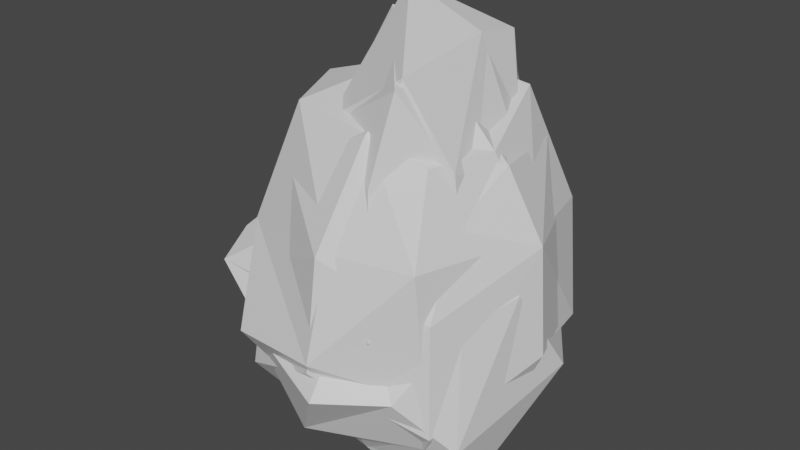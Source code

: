 # Source: Bushes.blend  (saved by Blender 2.83.20; exported with 4.5.12 LTS)
import bpy
from mathutils import Matrix  # noqa: F401  (used for matrix-valued properties, if any)

bpy.ops.wm.read_factory_settings(use_empty=True)
scene = bpy.context.scene
scene.name = 'Scene'

# ---- collections
col_bushes = bpy.data.collections.new('Bushes'); scene.collection.children.link(col_bushes)
col_foliage = bpy.data.collections.new('Foliage'); scene.collection.children.link(col_foliage)

# ---- materials (node trees are filled in below, after node groups)
mat_material = bpy.data.materials.new('Material')
mat_material.alpha_threshold = 0.0
mat_material.use_transparent_shadow = False
mat_material.line_color = (0.0, 0.0, 0.0, 1.0)

# ---- material node trees
mat_material.use_nodes = True; mat_material.node_tree.nodes.clear()
_N = mat_material.node_tree.nodes; _L = mat_material.node_tree.links
n0 = _N.new('ShaderNodeOutputMaterial'); n0.name = 'Material Output'; n0.location = (300, 300)
n1 = _N.new('ShaderNodeBsdfPrincipled'); n1.name = 'Principled BSDF'; n1.location = (10, 300)
n1.distribution = 'GGX'
n1.subsurface_method = 'BURLEY'
n1.inputs[2].default_value = 0.4
n1.inputs[3].default_value = 1.45
n1.inputs[27].default_value = (0.0, 0.0, 0.0, 1.0)
n1.inputs[28].default_value = 1.0
_L.new(n1.outputs[0], n0.inputs[0])
n0.is_active_output = True

# ---- world
world_world = bpy.data.worlds.new('World'); scene.world = world_world
world_world.use_nodes = True; world_world.node_tree.nodes.clear()
_N = world_world.node_tree.nodes; _L = world_world.node_tree.links
n0 = _N.new('ShaderNodeOutputWorld'); n0.name = 'World Output'; n0.location = (300, 300)
n1 = _N.new('ShaderNodeBackground'); n1.name = 'Background'; n1.location = (10, 300)
n1.inputs[0].default_value = (0.05088, 0.05088, 0.05088, 1.0)
_L.new(n1.outputs[0], n0.inputs[0])
n0.is_active_output = True
world_world.color = (0.05088, 0.05088, 0.05088)
world_world.use_sun_shadow = False
world_world.sun_shadow_jitter_overblur = 0.0

# ---- meshes
me_bush_00 = bpy.data.meshes.new('Bush_00')
me_bush_00.from_pydata([(-0.5017, 0.2253, 0.4897), (-0.2227, 0.5043, 0.3589), (0.4658, -0.2536, 0.3765), (0.1784, -0.503, 0.2839), (-0.5017, -0.224, 0.1533), (-0.2227, -0.503, 0.1533), (0.2266, 0.5043, 0.5961), (0.5056, 0.2253, 0.2651), (0.1852, 0.4151, 1.312), (0.1852, 0.1852, 1.35), (0.4151, 0.1852, 0.7666), (0.1435, 0.3217, -0.212), (0.3217, 0.1435, -0.3207), (0.3906, -0.2449, 0.9379), (0.1852, -0.3092, 1.29), (0.1058, -0.4151, 0.7977), (0.3217, -0.1435, -0.212), (0.1435, -0.3217, -0.212), (-0.1852, 0.4151, 0.9213), (-0.4151, 0.1852, 1.137), (-0.1852, 0.1852, 1.499), (-0.3217, 0.1435, -0.212), (-0.1435, 0.3217, -0.3207), (-0.4151, -0.1852, 0.5824), (-0.1852, -0.4151, 0.5824), (-0.1852, -0.3092, 1.045), (-0.1435, -0.3217, -0.212), (-0.3217, -0.1435, -0.3207)], [], [(12, 17, 27), (23, 0, 4), (1, 11, 22), (3, 24, 5), (20, 14, 9), (10, 2, 7), (8, 9, 10), (13, 14, 15), (18, 19, 20), (23, 24, 25), (7, 11, 6), (24, 4, 5), (3, 16, 2), (1, 21, 0), (25, 15, 14), (9, 13, 10), (25, 19, 23), (20, 8, 18), (18, 6, 1), (18, 0, 19), (15, 2, 13), (26, 4, 27), (10, 6, 8), (7, 16, 12), (17, 5, 26), (4, 21, 27), (27, 21, 22), (22, 11, 12), (12, 16, 17), (17, 26, 27), (27, 22, 12), (23, 19, 0), (1, 6, 11), (3, 15, 24), (20, 25, 14), (10, 13, 2), (7, 12, 11), (24, 23, 4), (3, 17, 16), (1, 22, 21), (25, 24, 15), (9, 14, 13), (25, 20, 19), (20, 9, 8), (18, 8, 6), (18, 1, 0), (15, 3, 2), (26, 5, 4), (10, 7, 6), (7, 2, 16), (17, 3, 5), (4, 0, 21)])
_uv = me_bush_00.uv_layers.new(name='UVMap')
_uv.uv.foreach_set('vector', [0.375, 0.5692, 0.3058, 0.75, 0.125, 0.6808, 0.4853, 0.06924, 0.4808, 0.1808, 0.4302, 0.06924, 0.4808, 0.3192, 0.375, 0.4308, 0.375, 0.3192, 0.4451, 0.8312, 0.4853, 0.9308, 0.4302, 0.9308, 0.8058, 0.5692, 0.6942, 0.7181, 0.6942, 0.5692, 0.5867, 0.5692, 0.4572, 0.6959, 0.4808, 0.5692, 0.5867, 0.4308, 0.625, 0.4308, 0.5867, 0.5, 0.5393, 0.711, 0.6043, 0.7181, 0.5406, 0.8058, 0.5867, 0.3192, 0.5867, 0.25, 0.625, 0.3192, 0.5191, 0.008192, 0.5191, -0.06105, 0.5679, -0.001081, 0.4808, 0.5692, 0.375, 0.4308, 0.4808, 0.4308, 0.4853, 0.9308, 0.4302, 1.0, 0.4302, 0.9308, 0.4451, 0.8312, 0.375, 0.6808, 0.4572, 0.6959, 0.4808, 0.3192, 0.375, 0.1808, 0.4808, 0.1808, 0.8058, 0.7676, 0.73, 0.8208, 0.6942, 0.7181, 0.6942, 0.5692, 0.5393, 0.711, 0.5867, 0.5692, 0.8058, 0.7676, 0.875, 0.5692, 0.9666, 0.6808, 0.8058, 0.5692, 0.6942, 0.5, 0.8058, 0.5, 0.5867, 0.3192, 0.4808, 0.4308, 0.4808, 0.3192, 0.5867, 0.3192, 0.4808, 0.1808, 0.5867, 0.1808, 0.5152, 0.8432, 0.4572, 0.6959, 0.5393, 0.711, 0.375, 0.9308, 0.4302, 1.0, 0.375, 1.0, 0.5867, 0.5692, 0.4808, 0.4308, 0.5867, 0.4308, 0.4808, 0.5692, 0.375, 0.6808, 0.375, 0.5692, 0.375, 0.8192, 0.4302, 0.9308, 0.375, 0.9308, 0.4302, 0.06924, 0.375, 0.1808, 0.375, 0.06924, 0.125, 0.6808, 0.125, 0.5692, 0.1942, 0.5, 0.1942, 0.5, 0.3058, 0.5, 0.375, 0.5692, 0.375, 0.5692, 0.375, 0.6808, 0.3058, 0.75, 0.3058, 0.75, 0.1942, 0.75, 0.125, 0.6808, 0.125, 0.6808, 0.1942, 0.5, 0.375, 0.5692, 0.4853, 0.06924, 0.5867, 0.1808, 0.4808, 0.1808, 0.4808, 0.3192, 0.4808, 0.4308, 0.375, 0.4308, 0.4451, 0.8312, 0.5152, 0.8432, 0.4853, 0.9308, 0.8058, 0.5692, 0.8058, 0.7676, 0.6942, 0.7181, 0.5867, 0.5692, 0.5393, 0.711, 0.4572, 0.6959, 0.4808, 0.5692, 0.375, 0.5692, 0.375, 0.4308, 0.4853, 0.9308, 0.4853, 1.0, 0.4302, 1.0, 0.4451, 0.8312, 0.375, 0.8192, 0.375, 0.6808, 0.4808, 0.3192, 0.375, 0.3192, 0.375, 0.1808, 0.8058, 0.7676, 0.8058, 0.8416, 0.73, 0.8208, 0.6942, 0.5692, 0.6942, 0.7181, 0.5393, 0.711, 0.8058, 0.7676, 0.8058, 0.5692, 0.875, 0.5692, 0.8058, 0.5692, 0.6942, 0.5692, 0.6942, 0.5, 0.5867, 0.3192, 0.5867, 0.4308, 0.4808, 0.4308, 0.5867, 0.3192, 0.4808, 0.3192, 0.4808, 0.1808, 0.5152, 0.8432, 0.4451, 0.8312, 0.4572, 0.6959, 0.375, 0.9308, 0.4302, 0.9308, 0.4302, 1.0, 0.5867, 0.5692, 0.4808, 0.5692, 0.4808, 0.4308, 0.4808, 0.5692, 0.4572, 0.6959, 0.375, 0.6808, 0.375, 0.8192, 0.4451, 0.8312, 0.4302, 0.9308, 0.4302, 0.06924, 0.4808, 0.1808, 0.375, 0.1808])
me_bush_00.materials.append(mat_material)
me_bush_00.use_remesh_preserve_volume = False
me_bush_00.use_remesh_preserve_attributes = False
me_bush_00.use_mirror_vertex_groups = False
me_bush_00.update()
me_bush_01 = bpy.data.meshes.new('Bush_01')
me_bush_01.from_pydata([(-0.06869, 0.777, 0.1123), (0.04187, 0.2916, 1.172), (0.5693, 0.4144, 0.0829), (0.2862, 0.4004, 1.094), (0.6156, 0.06453, 0.06424), (0.4196, -0.02835, 0.969), (0.433, -0.4716, 0.03724), (0.3263, -0.328, 0.9683), (0.02852, -0.7186, 0.1603), (0.07503, -0.3808, 1.059), (-0.4496, -0.6316, 0.08986), (-0.3284, -0.3384, 1.091), (-0.6908, 0.002916, 0.1009), (-0.4625, -0.01187, 1.104), (-0.5094, 0.5469, 0.08052), (-0.3287, 0.2836, 1.036), (0.004747, 0.5002, 0.9704), (0.4578, 0.5225, 0.5834), (0.5939, 0.03274, 0.6236), (0.4079, -0.5026, 0.6131), (0.03868, -0.5927, 0.6164), (-0.5343, -0.4186, 0.5277), (-0.654, 0.02333, 0.6352), (-0.425, 0.4578, 0.568), (0.1501, -0.00487, 1.226), (-0.1306, 0.06953, 1.2), (-0.05254, 0.3574, -0.5062), (0.2138, 0.2982, -0.5223), (0.3687, -0.03207, -0.5326), (0.2894, -0.3488, -0.5474), (0.01029, -0.3419, -0.4798), (-0.3412, -0.2224, -0.5185), (-0.2654, -0.0001454, -0.5124), (-0.1972, 0.2045, -0.5236)], [], [(16, 3, 17), (3, 18, 17), (18, 7, 19), (19, 9, 20), (20, 11, 21), (11, 22, 21), (5, 24, 9), (22, 15, 23), (15, 16, 23), (2, 26, 0), (23, 0, 14), (12, 23, 14), (21, 12, 10), (8, 21, 10), (19, 8, 6), (18, 6, 4), (2, 18, 4), (2, 0, 17), (16, 1, 3), (3, 5, 18), (18, 5, 7), (19, 7, 9), (20, 9, 11), (11, 13, 22), (5, 3, 1), (1, 15, 13), (13, 25, 1), (9, 25, 11), (9, 7, 5), (22, 13, 15), (15, 1, 16), (14, 26, 33), (10, 30, 8), (4, 27, 2), (12, 33, 32), (6, 30, 29), (23, 16, 0), (12, 22, 23), (21, 22, 12), (8, 20, 21), (19, 20, 8), (18, 19, 6), (2, 17, 18), (16, 17, 0), (25, 24, 1), (25, 13, 11), (24, 5, 1), (26, 28, 32), (33, 26, 32), (26, 27, 28), (28, 29, 32), (29, 30, 32), (30, 31, 32), (6, 28, 4), (12, 31, 10), (2, 27, 26), (9, 24, 25), (14, 0, 26), (10, 31, 30), (4, 28, 27), (12, 14, 33), (6, 8, 30), (6, 29, 28), (12, 32, 31)])
_uv = me_bush_01.uv_layers.new(name='UVMap')
_uv.uv.foreach_set('vector', [1.0, 0.75, 0.875, 1.0, 0.875, 0.75, 0.875, 1.0, 0.75, 0.75, 0.875, 0.75, 0.75, 0.75, 0.625, 1.0, 0.625, 0.75, 0.625, 0.75, 0.5261, 1.016, 0.5, 0.75, 0.5, 0.75, 0.375, 1.0, 0.375, 0.75, 0.375, 1.0, 0.25, 0.75, 0.375, 0.75, 0.49, 0.25, 0.3316, 0.2671, 0.2934, 0.0534, 0.25, 0.75, 0.125, 1.0, 0.125, 0.75, 0.125, 1.0, 0.0, 0.75, 0.125, 0.75, 0.875, 0.5, 0.0, 0.5, 0.0, 0.5, 0.125, 0.75, 0.0, 0.5, 0.125, 0.5, 0.25, 0.5, 0.125, 0.75, 0.125, 0.5, 0.375, 0.75, 0.25, 0.5, 0.375, 0.5, 0.5, 0.5, 0.375, 0.75, 0.375, 0.5, 0.625, 0.75, 0.5, 0.5, 0.625, 0.5, 0.75, 0.75, 0.625, 0.5, 0.75, 0.5, 0.875, 0.5, 0.75, 0.75, 0.75, 0.5, 0.875, 0.5, 0.0, 0.5, 0.875, 0.75, 1.0, 0.75, 0.9445, 1.015, 0.875, 1.0, 0.875, 1.0, 0.75, 1.0, 0.75, 0.75, 0.75, 0.75, 0.75, 1.0, 0.625, 1.0, 0.625, 0.75, 0.625, 1.0, 0.5261, 1.016, 0.5, 0.75, 0.5261, 1.016, 0.375, 1.0, 0.375, 1.0, 0.25, 1.0, 0.25, 0.75, 0.49, 0.25, 0.4197, 0.4197, 0.3307, 0.4206, 0.3307, 0.4206, 0.08029, 0.4197, 0.01, 0.25, 0.01, 0.25, 0.1763, 0.3122, 0.3307, 0.4206, 0.2934, 0.0534, 0.1763, 0.3122, 0.08029, 0.08029, 0.2934, 0.0534, 0.4197, 0.08029, 0.49, 0.25, 0.25, 0.75, 0.25, 1.0, 0.125, 1.0, 0.125, 1.0, -0.03391, 0.9408, 0.0, 0.75, 0.125, 0.5, 0.0, 0.5, 0.125, 0.5, 0.375, 0.5, 0.5, 0.5, 0.5, 0.5, 0.75, 0.5, 0.875, 0.5, 0.875, 0.5, 0.25, 0.5, 0.125, 0.5, 0.25, 0.5, 0.625, 0.5, 0.5, 0.5, 0.625, 0.5, 0.125, 0.75, 0.0, 0.75, 0.0, 0.5, 0.25, 0.5, 0.25, 0.75, 0.125, 0.75, 0.375, 0.75, 0.25, 0.75, 0.25, 0.5, 0.5, 0.5, 0.5, 0.75, 0.375, 0.75, 0.625, 0.75, 0.5, 0.75, 0.5, 0.5, 0.75, 0.75, 0.625, 0.75, 0.625, 0.5, 0.875, 0.5, 0.875, 0.75, 0.75, 0.75, 1.0, 0.75, 0.875, 0.75, 0.0, 0.5, 0.1763, 0.3122, 0.3316, 0.2671, 0.3307, 0.4206, 0.1763, 0.3122, 0.01, 0.25, 0.08029, 0.08029, 0.3316, 0.2671, 0.49, 0.25, 0.3307, 0.4206, 0.75, 0.49, 0.99, 0.25, 0.51, 0.25, 0.5803, 0.4197, 0.75, 0.49, 0.51, 0.25, 0.75, 0.49, 0.9197, 0.4197, 0.99, 0.25, 0.99, 0.25, 0.9197, 0.08029, 0.51, 0.25, 0.9197, 0.08029, 0.75, 0.01, 0.51, 0.25, 0.75, 0.01, 0.5803, 0.08029, 0.51, 0.25, 0.625, 0.5, 0.75, 0.5, 0.75, 0.5, 0.25, 0.5, 0.375, 0.5, 0.375, 0.5, 0.875, 0.5, 0.875, 0.5, 0.0, 0.5, 0.2934, 0.0534, 0.3316, 0.2671, 0.1763, 0.3122, 0.125, 0.5, 0.0, 0.5, 0.0, 0.5, 0.375, 0.5, 0.375, 0.5, 0.5, 0.5, 0.75, 0.5, 0.75, 0.5, 0.875, 0.5, 0.25, 0.5, 0.125, 0.5, 0.125, 0.5, 0.625, 0.5, 0.5, 0.5, 0.5, 0.5, 0.625, 0.5, 0.625, 0.5, 0.75, 0.5, 0.25, 0.5, 0.25, 0.5, 0.375, 0.5])
me_bush_01.materials.append(mat_material)
me_bush_01.use_remesh_fix_poles = True
me_bush_01.use_remesh_preserve_attributes = False
me_bush_01.use_mirror_vertex_groups = False
me_bush_01.update()
me_bush_02 = bpy.data.meshes.new('Bush_02')
me_bush_02.from_pydata([(0.01338, 0.2767, -0.3406), (-0.04146, 0.1653, 0.5755), (0.2407, 0.1368, -0.37), (0.1397, 0.2467, 0.4697), (0.2118, 0.04358, -0.3886), (0.2125, -0.02835, 0.5901), (0.1473, -0.1772, -0.4156), (0.1768, -0.2181, 0.5076), (0.01671, -0.2858, -0.2926), (0.03867, -0.2117, 0.6243), (-0.1644, -0.2868, -0.363), (-0.2013, -0.1757, 0.4624), (-0.2689, 0.001371, -0.3519), (-0.2598, -0.00173, 0.5162), (-0.2054, 0.2276, -0.3724), (-0.1756, 0.1441, 0.3839), (-0.02455, 0.3245, -0.07481), (0.2282, 0.1456, 0.0694), (0.2905, 0.01037, 0.2485), (0.2155, -0.1667, 0.225), (0.009181, -0.3462, 0.1272), (-0.2332, -0.149, 0.1743), (-0.2699, 0.02114, 0.2122), (-0.1637, 0.1567, 0.02099), (0.007278, -0.005141, 0.747)], [], [(16, 3, 17), (3, 18, 17), (5, 19, 18), (7, 20, 19), (20, 11, 21), (21, 13, 22), (3, 1, 5), (22, 15, 23), (23, 1, 16), (2, 6, 10), (14, 16, 0), (12, 23, 14), (10, 22, 12), (8, 21, 10), (19, 8, 6), (18, 6, 4), (17, 4, 2), (16, 2, 0), (5, 1, 24), (9, 13, 11), (9, 7, 5), (13, 1, 15), (9, 24, 13), (24, 9, 5), (13, 24, 1), (16, 1, 3), (3, 5, 18), (5, 7, 19), (7, 9, 20), (20, 9, 11), (21, 11, 13), (22, 13, 15), (23, 15, 1), (14, 0, 2), (2, 4, 6), (6, 8, 10), (10, 12, 14), (14, 2, 10), (14, 23, 16), (12, 22, 23), (10, 21, 22), (8, 20, 21), (19, 20, 8), (18, 19, 6), (17, 18, 4), (16, 17, 2)])
_uv = me_bush_02.uv_layers.new(name='UVMap')
_uv.uv.foreach_set('vector', [1.007, 0.7793, 0.875, 0.9279, 0.875, 0.75, 0.875, 0.9279, 0.75, 0.75, 0.875, 0.75, 0.75, 0.9406, 0.6564, 0.75, 0.75, 0.75, 0.6106, 0.912, 0.5, 0.75, 0.6564, 0.75, 0.5, 0.75, 0.375, 0.9052, 0.375, 0.75, 0.375, 0.75, 0.2471, 0.9289, 0.2407, 0.7686, 0.4357, 0.4132, 0.1807, 0.4508, 0.49, 0.25, 0.2407, 0.7686, 0.125, 0.9113, 0.125, 0.75, 0.125, 0.75, 0.03975, 0.9718, 0.005329, 0.7797, 0.9197, 0.4197, 0.9197, 0.08029, 0.5803, 0.08029, 0.125, 0.5, 0.005329, 0.7797, 0.0, 0.5, 0.25, 0.5, 0.125, 0.75, 0.125, 0.5, 0.375, 0.5, 0.2407, 0.7686, 0.25, 0.5, 0.5, 0.5, 0.375, 0.75, 0.375, 0.5, 0.6564, 0.75, 0.5, 0.5, 0.625, 0.5, 0.75, 0.75, 0.625, 0.5, 0.75, 0.5, 0.875, 0.75, 0.75, 0.5, 0.875, 0.5, 1.007, 0.7793, 0.875, 0.5, 1.0, 0.5, 0.49, 0.25, 0.1807, 0.4508, 0.25, 0.2265, 0.2856, 0.04564, -0.00268, 0.2593, 0.06993, 0.1659, 0.2856, 0.04564, 0.4038, 0.1194, 0.49, 0.25, -0.00268, 0.2593, 0.1807, 0.4508, 0.03219, 0.3666, 0.2856, 0.04564, 0.25, 0.2265, -0.00268, 0.2593, 0.25, 0.2265, 0.2856, 0.04564, 0.49, 0.25, -0.00268, 0.2593, 0.25, 0.2265, 0.1807, 0.4508, 1.007, 0.7793, 1.049, 0.9683, 0.875, 0.9279, 0.875, 0.9279, 0.75, 0.9406, 0.75, 0.75, 0.75, 0.9406, 0.6106, 0.912, 0.6564, 0.75, 0.6106, 0.912, 0.5183, 0.9861, 0.5, 0.75, 0.5, 0.75, 0.5183, 0.9861, 0.375, 0.9052, 0.375, 0.75, 0.375, 0.9052, 0.2471, 0.9289, 0.2407, 0.7686, 0.2471, 0.9289, 0.125, 0.9113, 0.125, 0.75, 0.125, 0.9113, 0.03975, 0.9718, 0.5803, 0.4197, 0.75, 0.49, 0.9197, 0.4197, 0.9197, 0.4197, 0.99, 0.25, 0.9197, 0.08029, 0.9197, 0.08029, 0.75, 0.01, 0.5803, 0.08029, 0.5803, 0.08029, 0.51, 0.25, 0.5803, 0.4197, 0.5803, 0.4197, 0.9197, 0.4197, 0.5803, 0.08029, 0.125, 0.5, 0.125, 0.75, 0.005329, 0.7797, 0.25, 0.5, 0.2407, 0.7686, 0.125, 0.75, 0.375, 0.5, 0.375, 0.75, 0.2407, 0.7686, 0.5, 0.5, 0.5, 0.75, 0.375, 0.75, 0.6564, 0.75, 0.5, 0.75, 0.5, 0.5, 0.75, 0.75, 0.6564, 0.75, 0.625, 0.5, 0.875, 0.75, 0.75, 0.75, 0.75, 0.5, 1.007, 0.7793, 0.875, 0.75, 0.875, 0.5])
me_bush_02.materials.append(mat_material)
me_bush_02.use_remesh_fix_poles = True
me_bush_02.use_remesh_preserve_attributes = False
me_bush_02.use_mirror_vertex_groups = False
me_bush_02.update()
me_bush_03 = bpy.data.meshes.new('Bush_03')
me_bush_03.from_pydata([(0.1513, -0.111, -0.05307), (0.4763, -0.4222, 0.117), (0.05934, -0.5342, 0.08977), (-0.1855, -0.3441, 0.3746), (0.5655, -0.1931, 0.35), (0.1464, -0.1205, 0.5304), (0.06802, -0.3376, -0.01714), (0.3378, -0.2638, -0.01484), (0.244, -0.4448, 0.06436), (0.5212, -0.159, 0.02981), (0.332, -0.03209, -0.04977), (-0.04972, -0.1215, -0.00755), (-0.2271, -0.2644, 0.09786), (-0.006997, 0.004309, -0.004459), (0.1711, 0.1327, 0.001394), (0.5799, 0.01219, 0.2122), (0.1966, -0.6216, 0.2525), (0.391, -0.4848, 0.2516), (-0.1666, -0.4981, 0.2808), (0.3956, 0.2378, 0.2405), (0.475, -0.328, 0.3419), (0.449, 0.09362, 0.3883), (0.1054, -0.3821, 0.4686), (0.3687, -0.1486, 0.4734), (-0.0468, -0.2545, 0.4948), (0.4075, 0.1865, 0.161), (0.211, 0.5964, 0.3334), (0.2904, 0.2705, 0.5377), (-0.2295, 0.3054, 0.6606), (-0.1686, 0.07992, 0.657), (-0.2564, 0.5464, 0.4172), (0.3717, 0.3603, 0.2361), (0.2866, 0.3735, 0.3951), (0.2294, 0.4899, 0.1756), (0.3469, 0.3151, 0.1028), (-0.06285, 0.6003, 0.2902), (-0.08456, 0.5084, 0.1559), (0.07399, 0.435, 0.631), (0.02148, 0.5579, 0.4615), (0.0151, -0.01126, 0.5333), (0.04531, 0.116, 0.6788), (-0.3624, 0.3065, 0.6539), (-0.4286, 0.3928, 0.4827), (-0.3941, 0.1455, 0.6366), (-0.3519, 0.0448, -0.1405), (-0.4283, -0.3913, 0.03709), (-0.8026, 0.1013, 0.04987), (-0.5451, 0.4268, 0.02393), (-0.2362, -0.2933, 0.3136), (-0.7425, -0.2956, 0.3728), (-0.6553, 0.2131, 0.4875), (-0.3593, 0.03041, 0.6364), (-0.4348, -0.1651, -0.09413), (-0.1828, -0.1043, -0.09062), (-0.2818, -0.2448, 0.01183), (-0.01852, -0.0282, -0.04077), (-0.1917, 0.08148, -0.1438), (-0.7141, -0.1577, 0.05401), (-0.4829, 0.06081, -0.1032), (-0.6137, 0.2747, 0.05026), (-0.3461, 0.3873, -0.05108), (-0.2879, -0.4722, 0.2649), (-0.8527, -0.1667, 0.1943), (-0.739, -0.4472, 0.2614), (-0.6236, 0.3471, 0.2793), (-0.7959, 0.07783, 0.1815), (-0.3586, 0.3736, 0.2655), (-0.4681, -0.3478, 0.4507), (-0.8238, -0.06138, 0.3637), (-0.3739, -0.1881, 0.56), (-0.1539, -0.01077, 0.5515), (-0.5573, -0.1161, 0.5771), (-0.468, 0.2317, 0.6537), (-0.1977, 0.3644, 0.159), (-0.4062, 0.2448, 0.6202), (-0.1845, 0.3057, 0.1031), (-0.2187, 0.2671, 0.05073), (0.02523, 0.2081, 0.04601), (-0.09865, 0.2302, 0.04498), (-0.08997, 0.1485, -0.03577), (0.3945, 0.1621, 0.3583), (0.232, 0.01809, 0.5016), (0.2451, 0.2523, 0.06549), (0.4018, 0.1483, 0.1769), (-0.0724, -0.03485, 0.4867), (-0.1516, -0.166, 0.4317), (-0.1229, -0.2704, 0.05314), (-0.2158, -0.3888, 0.265)], [], [(0, 7, 6), (1, 7, 9), (0, 6, 11), (0, 13, 10), (1, 9, 4), (2, 8, 16), (1, 4, 17), (2, 16, 18), (83, 19, 15), (17, 20, 22), (3, 22, 24), (4, 21, 23), (21, 80, 81), (24, 22, 5), (22, 23, 5), (22, 20, 23), (20, 4, 23), (15, 21, 4), (15, 19, 21), (18, 22, 3), (18, 16, 22), (16, 17, 22), (17, 4, 20), (12, 2, 18), (16, 8, 17), (8, 1, 17), (4, 9, 15), (9, 83, 15), (10, 14, 83), (10, 13, 14), (13, 77, 14), (13, 78, 77), (6, 2, 12), (9, 10, 83), (9, 7, 10), (7, 0, 10), (6, 8, 2), (6, 7, 8), (7, 1, 8), (26, 31, 33), (25, 83, 34), (26, 33, 35), (27, 32, 37), (26, 35, 38), (27, 37, 40), (28, 30, 41), (29, 28, 43), (43, 28, 41), (41, 30, 42), (36, 66, 30), (40, 28, 29), (40, 37, 28), (38, 30, 28), (38, 35, 30), (76, 75, 78), (39, 40, 29), (39, 81, 40), (37, 38, 28), (37, 32, 38), (32, 26, 38), (35, 36, 30), (35, 33, 36), (33, 75, 36), (34, 82, 75), (34, 83, 82), (33, 34, 75), (33, 31, 34), (31, 25, 34), (31, 26, 32), (44, 53, 52), (44, 52, 58), (44, 58, 56), (45, 54, 61), (46, 57, 62), (47, 59, 64), (45, 61, 63), (46, 62, 65), (47, 64, 66), (48, 85, 69), (49, 67, 71), (50, 68, 72), (70, 43, 51), (42, 50, 72), (72, 71, 51), (72, 68, 71), (68, 49, 71), (71, 69, 51), (71, 67, 69), (67, 48, 69), (69, 70, 51), (66, 64, 42), (64, 50, 42), (65, 68, 50), (65, 62, 68), (62, 49, 68), (63, 67, 49), (63, 61, 67), (61, 48, 67), (60, 47, 66), (64, 65, 50), (64, 59, 65), (59, 46, 65), (62, 63, 49), (62, 57, 63), (57, 45, 63), (87, 48, 61), (54, 86, 12), (55, 79, 13), (56, 58, 60), (58, 47, 60), (58, 59, 47), (58, 46, 59), (58, 57, 46), (58, 52, 57), (52, 45, 57), (55, 53, 56), (53, 44, 56), (52, 54, 45), (52, 53, 54), (86, 54, 53), (73, 75, 60), (74, 42, 72), (81, 27, 40), (11, 53, 55), (81, 80, 27), (87, 12, 18), (24, 5, 39), (80, 32, 27), (81, 39, 5), (11, 13, 0), (14, 82, 83), (5, 23, 81), (23, 21, 81), (21, 19, 80), (14, 77, 82), (13, 79, 78), (6, 12, 86), (86, 11, 6), (19, 25, 31), (70, 85, 84), (75, 82, 77), (77, 78, 75), (30, 66, 42), (43, 41, 74), (74, 41, 42), (36, 75, 73), (73, 66, 36), (39, 29, 70), (12, 61, 54), (3, 85, 48), (56, 60, 76), (79, 55, 56), (56, 76, 79), (66, 73, 60), (75, 76, 60), (43, 70, 29), (43, 74, 72), (51, 43, 72), (70, 84, 39), (84, 24, 39), (87, 3, 48), (13, 11, 55), (79, 76, 78), (80, 31, 32), (11, 86, 53), (19, 83, 25), (31, 80, 19), (70, 69, 85), (12, 87, 61), (3, 24, 85), (84, 85, 24), (87, 18, 3)])
_uv = me_bush_03.uv_layers.new(name='UVMap')
_uv.uv.foreach_set('vector', [0.8182, 0.0, 0.7727, 0.07873, 0.8636, 0.07873, 0.7273, 0.1575, 0.6818, 0.07873, 0.6364, 0.1575, 0.09091, 0.0, 0.04545, 0.07873, 0.1364, 0.07879, 0.4545, 0.0, 0.4091, 0.07873, 0.5, 0.07873, 0.7273, 0.1575, 0.6364, 0.1575, 0.6409, 0.307, 0.9091, 0.1575, 0.8182, 0.1575, 0.8636, 0.2362, 0.7273, 0.1575, 0.6409, 0.307, 0.774, 0.2383, 0.9091, 0.1575, 0.8636, 0.2362, 0.9545, 0.2362, 0.5216, 0.1858, 0.4988, 0.2363, 0.5909, 0.2362, 0.774, 0.2383, 0.7273, 0.3149, 0.7727, 0.3937, 1.0, 0.3149, 0.8859, 0.3552, 0.9545, 0.3937, 0.6409, 0.307, 0.5455, 0.3149, 0.5909, 0.3937, 0.5455, 0.3149, 0.5136, 0.3013, 0.5234, 0.4081, 0.9545, 0.3937, 0.8859, 0.3552, 0.9091, 0.4724, 0.7727, 0.3937, 0.6818, 0.3937, 0.7273, 0.4724, 0.7727, 0.3937, 0.7273, 0.3149, 0.6818, 0.3937, 0.7273, 0.3149, 0.6409, 0.307, 0.6818, 0.3937, 0.5909, 0.2362, 0.5455, 0.3149, 0.6409, 0.307, 0.5909, 0.2362, 0.4988, 0.2363, 0.5455, 0.3149, 0.9545, 0.2362, 0.8859, 0.3552, 1.0, 0.3149, 0.9545, 0.2362, 0.8636, 0.2362, 0.8859, 0.3552, 0.8636, 0.2362, 0.774, 0.2383, 0.8859, 0.3552, 0.774, 0.2383, 0.6409, 0.307, 0.7273, 0.3149, 0.1122, 0.1621, 0.0, 0.1575, 0.04545, 0.2362, 0.8636, 0.2362, 0.8182, 0.1575, 0.774, 0.2383, 0.8182, 0.1575, 0.7273, 0.1575, 0.774, 0.2383, 0.6409, 0.307, 0.6364, 0.1575, 0.5909, 0.2362, 0.6364, 0.1575, 0.5216, 0.1858, 0.5909, 0.2362, 0.5, 0.07873, 0.4512, 0.1209, 0.5216, 0.1858, 0.5, 0.07873, 0.4091, 0.07873, 0.4512, 0.1209, 0.4091, 0.07873, 0.3823, 0.135, 0.4512, 0.1209, 0.2862, 0.083, 0.315, 0.1621, 0.3823, 0.135, 0.04545, 0.07873, 0.0, 0.1575, 0.1122, 0.1621, 0.6364, 0.1575, 0.5909, 0.07873, 0.5216, 0.1858, 0.6364, 0.1575, 0.6818, 0.07873, 0.5909, 0.07873, 0.6818, 0.07873, 0.6364, 0.0, 0.5909, 0.07873, 0.8636, 0.07873, 0.8182, 0.1575, 0.9091, 0.1575, 0.8636, 0.07873, 0.7727, 0.07873, 0.8182, 0.1575, 0.7727, 0.07873, 0.7273, 0.1575, 0.8182, 0.1575, 0.7273, 0.1575, 0.6818, 0.07873, 0.6364, 0.1575, 0.4545, 0.0, 0.4414, 0.02193, 0.5, 0.07873, 0.7273, 0.1575, 0.6364, 0.1575, 0.6818, 0.2362, 0.9091, 0.1575, 0.8182, 0.1575, 0.8636, 0.2362, 0.7273, 0.1575, 0.6818, 0.2362, 0.7727, 0.2362, 0.9091, 0.1575, 0.8636, 0.2362, 0.9545, 0.2362, 0.8971, 0.3149, 0.6556, 0.3149, 0.7727, 0.3937, 1.0, 0.3149, 0.8971, 0.3149, 0.9536, 0.3952, 0.9536, 0.3952, 0.8971, 0.3149, 0.8636, 0.3937, 0.7727, 0.3937, 0.6556, 0.3149, 0.6859, 0.4007, 0.5909, 0.2362, 0.5428, 0.3168, 0.6556, 0.3149, 0.9545, 0.2362, 0.8971, 0.3149, 1.0, 0.3149, 0.9545, 0.2362, 0.8636, 0.2362, 0.8971, 0.3149, 0.7727, 0.2362, 0.6556, 0.3149, 0.8971, 0.3149, 0.7727, 0.2362, 0.6818, 0.2362, 0.6556, 0.3149, 0.487, 0.2489, 0.4946, 0.2455, 0.4575, 0.2269, 0.1391, 0.2367, 0.04545, 0.2362, 0.09091, 0.3149, 0.1391, 0.2367, 0.07719, 0.1691, 0.04545, 0.2362, 0.8636, 0.2362, 0.7727, 0.2362, 0.8971, 0.3149, 0.8636, 0.2362, 0.8182, 0.1575, 0.7727, 0.2362, 0.8182, 0.1575, 0.7273, 0.1575, 0.7727, 0.2362, 0.6818, 0.2362, 0.5909, 0.2362, 0.6556, 0.3149, 0.6818, 0.2362, 0.6364, 0.1575, 0.5909, 0.2362, 0.6364, 0.1575, 0.4946, 0.2455, 0.5909, 0.2362, 0.5, 0.07873, 0.485, 0.1177, 0.4946, 0.2455, 0.5, 0.07873, 0.4414, 0.02193, 0.485, 0.1177, 0.6364, 0.1575, 0.5909, 0.07873, 0.4946, 0.2455, 0.6364, 0.1575, 0.6818, 0.07873, 0.5909, 0.07873, 0.6818, 0.07873, 0.6364, 0.0, 0.5909, 0.07873, 0.7727, 0.07873, 0.7273, 0.1575, 0.8182, 0.1575, 0.8182, 0.0, 0.7727, 0.07873, 0.8636, 0.07873, 0.09091, 0.0, 0.04545, 0.07873, 0.1364, 0.07873, 0.4545, 0.0, 0.4091, 0.07873, 0.5, 0.07873, 0.9091, 0.1575, 0.8182, 0.1575, 0.8636, 0.2362, 0.1818, 0.1575, 0.09091, 0.1575, 0.1364, 0.2362, 0.3636, 0.1575, 0.2727, 0.1575, 0.3182, 0.2362, 0.9091, 0.1575, 0.8636, 0.2362, 0.9545, 0.2362, 0.1818, 0.1575, 0.1364, 0.2362, 0.2273, 0.2362, 0.3636, 0.1575, 0.3182, 0.2362, 0.4274, 0.2489, 0.7919, 0.298, 0.7432, 0.3388, 0.7727, 0.3937, 1.0, 0.3149, 0.9091, 0.3149, 0.9545, 0.3937, 0.2727, 0.3149, 0.1818, 0.3149, 0.2273, 0.3937, 0.5918, 0.3898, 0.5285, 0.443, 0.5455, 0.4724, 0.3763, 0.3204, 0.2727, 0.3149, 0.3182, 0.3937, 0.2273, 0.3937, 0.1364, 0.3937, 0.1818, 0.4724, 0.2273, 0.3937, 0.1818, 0.3149, 0.1364, 0.3937, 0.1818, 0.3149, 0.09091, 0.3149, 0.1364, 0.3937, 0.9545, 0.3937, 0.8636, 0.3937, 0.9091, 0.4724, 0.9545, 0.3937, 0.9091, 0.3149, 0.8636, 0.3937, 0.9091, 0.3149, 0.7919, 0.298, 0.8636, 0.3937, 0.7727, 0.3937, 0.6818, 0.3937, 0.7273, 0.4724, 0.4274, 0.2489, 0.3182, 0.2362, 0.3763, 0.3204, 0.3182, 0.2362, 0.2727, 0.3149, 0.3763, 0.3204, 0.2273, 0.2362, 0.1818, 0.3149, 0.2727, 0.3149, 0.2273, 0.2362, 0.1364, 0.2362, 0.1818, 0.3149, 0.1364, 0.2362, 0.09091, 0.3149, 0.1818, 0.3149, 0.9545, 0.2362, 0.9091, 0.3149, 1.0, 0.3149, 0.9545, 0.2362, 0.8636, 0.2362, 0.9091, 0.3149, 0.8636, 0.2362, 0.7919, 0.298, 0.9091, 0.3149, 0.4545, 0.1575, 0.3636, 0.1575, 0.4274, 0.2489, 0.3182, 0.2362, 0.2273, 0.2362, 0.2727, 0.3149, 0.3182, 0.2362, 0.2727, 0.1575, 0.2273, 0.2362, 0.2727, 0.1575, 0.1818, 0.1575, 0.2273, 0.2362, 0.1364, 0.2362, 0.04545, 0.2362, 0.09091, 0.3149, 0.1364, 0.2362, 0.09091, 0.1575, 0.04545, 0.2362, 0.09091, 0.1575, 0.0, 0.1575, 0.04545, 0.2362, 0.8196, 0.2362, 0.7919, 0.298, 0.8636, 0.2362, 0.8182, 0.1575, 0.7574, 0.1527, 0.7991, 0.1863, 0.6364, 0.1575, 0.574, 0.1301, 0.6295, 0.17, 0.5, 0.07873, 0.4091, 0.07873, 0.4545, 0.1575, 0.4091, 0.07873, 0.3636, 0.1575, 0.4545, 0.1575, 0.2598, 0.07873, 0.2727, 0.1575, 0.3636, 0.1575, 0.2598, 0.07873, 0.1818, 0.1575, 0.2727, 0.1575, 0.1364, 0.07873, 0.09091, 0.1575, 0.1818, 0.1575, 0.1364, 0.07873, 0.04545, 0.07873, 0.09091, 0.1575, 0.04545, 0.07873, 0.0, 0.1575, 0.09091, 0.1575, 0.6364, 0.1575, 0.6818, 0.07873, 0.5909, 0.07873, 0.6818, 0.07873, 0.6364, 0.0, 0.5909, 0.07873, 0.8636, 0.07873, 0.8182, 0.1575, 0.9091, 0.1575, 0.8636, 0.07873, 0.7727, 0.07873, 0.8182, 0.1575, 0.7574, 0.1527, 0.8182, 0.1575, 0.7727, 0.07873, 0.4861, 0.2119, 0.5133, 0.171, 0.4545, 0.1575, 0.3557, 0.3881, 0.3763, 0.3204, 0.3182, 0.3937, 0.07719, 0.1691, 0.0, 0.1575, 0.04545, 0.2362, 0.6713, 0.1473, 0.6818, 0.07873, 0.6364, 0.1575, 0.07719, 0.1691, 0.04069, 0.08996, 0.0, 0.1575, 0.08632, 0.2365, 0.1122, 0.1621, 0.04545, 0.2362, 0.1364, 0.3937, 0.1818, 0.4724, 0.2073, 0.4097, 0.8643, 0.08468, 0.8182, 0.1575, 0.9091, 0.1575, 0.3891, 0.4282, 0.3356, 0.4238, 0.3636, 0.4724, 0.2335, 0.07715, 0.2862, 0.083, 0.2727, 0.0, 0.4512, 0.1209, 0.4644, 0.1718, 0.5216, 0.1858, 0.5455, 0.4724, 0.5909, 0.3937, 0.5234, 0.4081, 0.5909, 0.3937, 0.5455, 0.3149, 0.5234, 0.4081, 0.5455, 0.3149, 0.4988, 0.2363, 0.5136, 0.3013, 0.4512, 0.1209, 0.3823, 0.135, 0.4644, 0.1718, 0.2862, 0.083, 0.2792, 0.1523, 0.315, 0.1621, 0.04545, 0.07873, 0.1122, 0.1621, 0.1013, 0.1247, 0.1013, 0.1247, 0.1364, 0.07879, 0.04545, 0.07873, 0.8157, 0.05143, 0.8182, 0.0, 0.7727, 0.07873, 0.6818, 0.3937, 0.7432, 0.3388, 0.6581, 0.3546, 0.4946, 0.2455, 0.485, 0.1177, 0.4912, 0.181, 0.4912, 0.181, 0.4575, 0.2269, 0.4946, 0.2455, 0.6556, 0.3149, 0.5428, 0.3168, 0.5869, 0.3938, 0.9536, 0.3952, 0.8636, 0.3937, 0.898, 0.4112, 0.7548, 0.4247, 0.7727, 0.3937, 0.6859, 0.4007, 0.5909, 0.2362, 0.4946, 0.2455, 0.5289, 0.2591, 0.5289, 0.2591, 0.5428, 0.3168, 0.5909, 0.2362, 0.1391, 0.2367, 0.09091, 0.3149, 0.1574, 0.2808, 0.7991, 0.1863, 0.8636, 0.2362, 0.8182, 0.1575, 0.09091, 0.3149, 0.1673, 0.3498, 0.1219, 0.2895, 0.5, 0.07873, 0.4545, 0.1575, 0.5049, 0.1551, 0.574, 0.1301, 0.6364, 0.1575, 0.5909, 0.07873, 0.5909, 0.07873, 0.5339, 0.109, 0.574, 0.1301, 0.4274, 0.2489, 0.4861, 0.2119, 0.4545, 0.1575, 0.5133, 0.171, 0.5049, 0.1551, 0.4545, 0.1575, 0.1373, 0.3938, 0.1574, 0.2808, 0.09091, 0.3149, 0.353, 0.4274, 0.3557, 0.3881, 0.3182, 0.3937, 0.3636, 0.4724, 0.353, 0.4274, 0.3182, 0.3937, 0.1574, 0.2808, 0.1761, 0.2583, 0.1391, 0.2367, 0.2009, 0.3717, 0.1364, 0.3937, 0.2073, 0.4097, 0.08632, 0.2365, 0.09091, 0.3149, 0.1219, 0.2895, 0.6295, 0.17, 0.6713, 0.1473, 0.6364, 0.1575, 0.2792, 0.1523, 0.3053, 0.1698, 0.315, 0.1621, 0.8643, 0.08468, 0.7727, 0.07873, 0.8182, 0.1575, 0.6713, 0.1473, 0.7128, 0.1324, 0.6818, 0.07873, 0.8157, 0.05143, 0.8297, 0.01998, 0.8182, 0.0, 0.7727, 0.07873, 0.8643, 0.08468, 0.8157, 0.05143, 0.6818, 0.3937, 0.7727, 0.3937, 0.7432, 0.3388, 0.7991, 0.1863, 0.8196, 0.2362, 0.8636, 0.2362, 0.09091, 0.3149, 0.1364, 0.3937, 0.1673, 0.3498, 0.2009, 0.3717, 0.1673, 0.3498, 0.1364, 0.3937, 0.08632, 0.2365, 0.04545, 0.2362, 0.09091, 0.3149])
me_bush_03.materials.append(mat_material)
me_bush_03.use_remesh_fix_poles = True
me_bush_03.use_remesh_preserve_attributes = False
me_bush_03.use_mirror_vertex_groups = False
me_bush_03.update()
me_bush_04 = bpy.data.meshes.new('Bush_04')
me_bush_04.from_pydata([(-0.6596, 0.0656, -0.2162), (0.6654, 0.1975, -0.0281), (0.6093, -0.08935, 0.4156), (-0.1621, 0.3253, 0.4819), (-0.111, -0.3357, -0.4272), (-0.1003, -0.6185, -0.2642), (0.5384, -0.104, -0.3874), (0.2914, 0.1453, -0.4684), (-0.5104, -0.3173, -0.2424), (-0.1401, 0.02702, -0.4852), (-0.2632, 0.6129, -0.2599), (0.108, 0.5695, -0.337), (0.5507, -0.4014, -0.2128), (0.07025, -0.7529, 0.01623), (0.3546, -0.5801, 0.03812), (-0.6384, -0.2089, 0.006303), (-0.4976, -0.5388, 0.07927), (-0.4065, 0.5398, 0.02835), (-0.01108, 0.6187, 0.273), (0.5027, -0.3236, 0.3352), (-0.5405, 0.2161, 0.2855), (0.4093, 0.5437, 0.1051), (0.01977, -0.3463, 0.4858), (-0.3198, -0.2234, 0.4248)], [], [(9, 6, 4), (0, 8, 15), (1, 11, 21), (5, 13, 16), (10, 17, 18), (14, 19, 22), (16, 22, 23), (2, 21, 3), (21, 18, 3), (18, 20, 3), (3, 20, 23), (20, 16, 23), (23, 22, 3), (22, 2, 3), (22, 19, 2), (1, 21, 2), (17, 20, 18), (0, 15, 20), (15, 16, 20), (16, 13, 22), (13, 14, 22), (14, 12, 19), (12, 2, 19), (21, 11, 18), (11, 10, 18), (17, 0, 20), (17, 10, 0), (15, 8, 16), (8, 5, 16), (13, 5, 14), (5, 12, 14), (12, 1, 2), (12, 6, 1), (7, 11, 1), (7, 9, 11), (9, 10, 11), (9, 0, 10), (9, 8, 0), (9, 4, 8), (4, 5, 8), (6, 7, 1), (6, 9, 7), (4, 6, 5), (6, 12, 5)])
_uv = me_bush_04.uv_layers.new(name='UVMap')
_uv.uv.foreach_set('vector', [0.8182, 0.0, 0.7727, 0.07873, 0.8636, 0.07873, 0.1841, 0.1615, 0.09091, 0.1575, 0.1364, 0.2362, 0.5915, 0.2372, 0.4545, 0.1575, 0.5106, 0.2545, 0.8985, 0.1575, 0.8636, 0.2362, 0.9625, 0.2499, 0.3588, 0.1575, 0.3182, 0.2362, 0.4083, 0.3092, 0.7798, 0.2485, 0.7273, 0.3149, 0.7727, 0.3937, 0.9625, 0.2499, 0.8718, 0.3795, 0.9545, 0.3937, 0.6329, 0.3209, 0.5106, 0.2545, 0.536, 0.456, 0.5106, 0.2545, 0.4083, 0.3092, 0.536, 0.456, 0.4083, 0.3092, 0.24, 0.3149, 0.3372, 0.3939, 0.2271, 0.394, 0.24, 0.3149, 0.1364, 0.3937, 0.24, 0.3149, 0.05336, 0.2499, 0.1364, 0.3937, 0.9545, 0.3937, 0.8718, 0.3795, 0.9091, 0.4724, 0.7727, 0.3937, 0.6398, 0.3209, 0.7273, 0.4724, 0.7727, 0.3937, 0.7273, 0.3149, 0.6398, 0.3209, 0.5915, 0.2372, 0.5106, 0.2545, 0.6398, 0.3209, 0.3182, 0.2362, 0.24, 0.3149, 0.4083, 0.3092, 0.1841, 0.1615, 0.1364, 0.2362, 0.24, 0.3149, 0.1364, 0.2362, 0.05336, 0.2499, 0.24, 0.3149, 0.9625, 0.2499, 0.8636, 0.2362, 0.8718, 0.3795, 0.8636, 0.2362, 0.7798, 0.2485, 0.8718, 0.3795, 0.7798, 0.2485, 0.7221, 0.1663, 0.7273, 0.3149, 0.7221, 0.1663, 0.6398, 0.3209, 0.7273, 0.3149, 0.5106, 0.2545, 0.4545, 0.1575, 0.4083, 0.3092, 0.4545, 0.1575, 0.3588, 0.1575, 0.4083, 0.3092, 0.3182, 0.2362, 0.1841, 0.1615, 0.24, 0.3149, 0.3182, 0.2362, 0.3588, 0.1575, 0.1841, 0.1615, 0.1364, 0.2362, 0.09091, 0.1575, 0.05336, 0.2499, 0.09091, 0.1575, 0.0, 0.1575, 0.05336, 0.2499, 0.8636, 0.2362, 0.8985, 0.1575, 0.7798, 0.2485, 0.8985, 0.1575, 0.7221, 0.1663, 0.7798, 0.2485, 0.7221, 0.1663, 0.5915, 0.2372, 0.6398, 0.3209, 0.7221, 0.1663, 0.6466, 0.1397, 0.5915, 0.2372, 0.5, 0.07873, 0.4545, 0.1575, 0.5915, 0.2372, 0.5, 0.07873, 0.4467, 0.01361, 0.4545, 0.1575, 0.4467, 0.01361, 0.3588, 0.1575, 0.4545, 0.1575, 0.263, 0.04409, 0.1841, 0.1615, 0.3588, 0.1575, 0.1122, 0.03686, 0.09091, 0.1575, 0.1841, 0.1615, 0.1122, 0.03686, 0.04545, 0.07873, 0.09091, 0.1575, 0.04545, 0.07873, 0.0, 0.1575, 0.09091, 0.1575, 0.6466, 0.1397, 0.5909, 0.07873, 0.5915, 0.2372, 0.6466, 0.1397, 0.6364, 0.0, 0.5909, 0.07873, 0.8636, 0.07873, 0.7727, 0.07873, 0.8985, 0.1575, 0.7727, 0.07873, 0.7221, 0.1663, 0.8985, 0.1575])
me_bush_04.materials.append(mat_material)
me_bush_04.use_remesh_fix_poles = True
me_bush_04.use_remesh_preserve_attributes = False
me_bush_04.use_mirror_vertex_groups = False
me_bush_04.update()
me_bush_09 = bpy.data.meshes.new('Bush_09')
me_bush_09.from_pydata([(-0.6596, 0.0656, -0.2162), (0.6654, 0.1975, -0.0281), (0.4032, 0.2279, 0.2921), (0.1132, 0.1773, 0.4098), (-0.111, -0.3357, -0.4272), (0.2102, -0.3804, -0.1058), (0.5384, -0.104, -0.3874), (0.2914, 0.1453, -0.4684), (-0.3588, -0.3306, -0.2137), (-0.1401, 0.02702, -0.4852), (-0.2632, 0.6129, -0.2599), (0.108, 0.5695, -0.337), (0.5853, -0.221, -0.01512), (-0.1307, -0.462, 0.2086), (0.3597, -0.4354, 0.1048), (-0.6384, -0.2089, 0.006303), (-0.336, -0.2973, 0.2484), (-0.4065, 0.5398, 0.02835), (-0.01108, 0.6187, 0.273), (0.3888, -0.1627, 0.2763), (-0.5405, 0.2161, 0.2855), (0.4093, 0.5437, 0.1051), (0.1157, -0.1878, 0.4285), (-0.28, -0.08481, 0.4202)], [], [(9, 6, 4), (0, 8, 15), (1, 11, 21), (5, 13, 16), (10, 17, 18), (14, 19, 22), (16, 22, 23), (2, 21, 3), (21, 18, 3), (18, 20, 3), (3, 20, 23), (20, 16, 23), (23, 22, 3), (22, 2, 3), (22, 19, 2), (1, 21, 2), (17, 20, 18), (0, 15, 20), (15, 16, 20), (16, 13, 22), (13, 14, 22), (14, 12, 19), (12, 2, 19), (21, 11, 18), (11, 10, 18), (17, 0, 20), (17, 10, 0), (15, 8, 16), (8, 5, 16), (13, 5, 14), (5, 12, 14), (12, 1, 2), (12, 6, 1), (7, 11, 1), (7, 9, 11), (9, 10, 11), (9, 0, 10), (9, 8, 0), (9, 4, 8), (4, 5, 8), (6, 7, 1), (6, 9, 7), (4, 6, 5), (6, 12, 5)])
_uv = me_bush_09.uv_layers.new(name='UVMap')
_uv.uv.foreach_set('vector', [0.8182, 0.0, 0.7727, 0.07873, 0.8636, 0.07873, 0.1841, 0.1615, 0.06302, 0.1535, 0.1364, 0.2362, 0.5915, 0.2372, 0.4545, 0.1575, 0.5106, 0.2545, 0.7988, 0.1714, 0.8999, 0.2704, 0.939, 0.2658, 0.3588, 0.1575, 0.3182, 0.2362, 0.4083, 0.3092, 0.7682, 0.262, 0.7072, 0.3345, 0.7306, 0.4041, 0.939, 0.2658, 0.8563, 0.4151, 0.9431, 0.4135, 0.5688, 0.3171, 0.5106, 0.2545, 0.5706, 0.4078, 0.5106, 0.2545, 0.4083, 0.3092, 0.5706, 0.4078, 0.4083, 0.3092, 0.24, 0.3149, 0.3754, 0.4851, 0.1801, 0.457, 0.24, 0.3149, 0.1593, 0.3937, 0.24, 0.3149, 0.07321, 0.1707, 0.1593, 0.3937, 0.9431, 0.4135, 0.8563, 0.4151, 0.8501, 0.4634, 0.7306, 0.4041, 0.6035, 0.3198, 0.6961, 0.4183, 0.7306, 0.4041, 0.7072, 0.3345, 0.6035, 0.3198, 0.5915, 0.2372, 0.5106, 0.2545, 0.6035, 0.3198, 0.3182, 0.2362, 0.24, 0.3149, 0.4083, 0.3092, 0.1841, 0.1615, 0.1364, 0.2362, 0.24, 0.3149, 0.1364, 0.2362, 0.07321, 0.1707, 0.24, 0.3149, 0.939, 0.2658, 0.8999, 0.2704, 0.8563, 0.4151, 0.8999, 0.2704, 0.7682, 0.262, 0.8563, 0.4151, 0.7682, 0.262, 0.6828, 0.1877, 0.7072, 0.3345, 0.6828, 0.1877, 0.6035, 0.3198, 0.7072, 0.3345, 0.5106, 0.2545, 0.4545, 0.1575, 0.4083, 0.3092, 0.4545, 0.1575, 0.3588, 0.1575, 0.4083, 0.3092, 0.3182, 0.2362, 0.1841, 0.1615, 0.24, 0.3149, 0.3182, 0.2362, 0.3588, 0.1575, 0.1841, 0.1615, 0.1364, 0.2362, 0.06302, 0.1535, 0.07321, 0.1707, 0.06302, 0.1535, -0.04163, 0.1389, 0.07321, 0.1707, 0.8999, 0.2704, 0.7988, 0.1714, 0.7682, 0.262, 0.7988, 0.1714, 0.6828, 0.1877, 0.7682, 0.262, 0.6828, 0.1877, 0.5915, 0.2372, 0.6035, 0.3198, 0.6828, 0.1877, 0.6466, 0.1397, 0.5915, 0.2372, 0.5, 0.07873, 0.4545, 0.1575, 0.5915, 0.2372, 0.5, 0.07873, 0.4467, 0.01361, 0.4545, 0.1575, 0.4467, 0.01361, 0.3588, 0.1575, 0.4545, 0.1575, 0.263, 0.04409, 0.1841, 0.1615, 0.3588, 0.1575, 0.1122, 0.03686, 0.06302, 0.1535, 0.1841, 0.1615, 0.1122, 0.03686, 0.04545, 0.07873, 0.06302, 0.1535, 0.04545, 0.07873, -0.04163, 0.1389, 0.06302, 0.1535, 0.6466, 0.1397, 0.5909, 0.07873, 0.5915, 0.2372, 0.6466, 0.1397, 0.6364, 0.0, 0.5909, 0.07873, 0.8636, 0.07873, 0.7727, 0.07873, 0.7988, 0.1714, 0.7727, 0.07873, 0.6828, 0.1877, 0.7988, 0.1714])
me_bush_09.materials.append(mat_material)
me_bush_09.use_remesh_fix_poles = True
me_bush_09.use_remesh_preserve_attributes = False
me_bush_09.use_mirror_vertex_groups = False
me_bush_09.update()
me_bush_05 = bpy.data.meshes.new('Bush_05')
me_bush_05.from_pydata([(-0.5212, 0.2119, 0.476), (-0.1934, 0.5525, 0.3297), (0.4494, -0.1996, 0.3662), (0.2503, -0.5972, 0.2968), (-0.4207, -0.2874, 0.2095), (-0.1428, -0.4618, 0.06757), (0.2874, 0.487, 0.6916), (0.5191, 0.2142, 0.2635), (0.1609, 0.4417, 1.229), (0.2172, 0.1881, 1.27), (0.4438, 0.1693, 0.8021), (0.1331, 0.3258, -0.1949), (0.3239, 0.1415, -0.3178), (0.3729, -0.2276, 0.9364), (0.1913, -0.3612, 1.257), (0.1447, -0.4631, 0.8759), (0.3148, -0.05048, -0.1485), (0.0866, -0.2949, -0.2316), (-0.1511, 0.4896, 0.8362), (-0.3504, 0.2563, 1.122), (-0.2313, 0.1306, 1.398), (-0.3447, 0.1052, -0.2056), (-0.1296, 0.3045, -0.3677), (-0.452, -0.1745, 0.6332), (-0.1395, -0.4282, 0.4305), (-0.1771, -0.298, 1.026), (-0.1476, -0.3208, -0.2213), (-0.2319, -0.1004, -0.3974)], [], [(12, 17, 27), (23, 0, 4), (1, 11, 22), (3, 24, 5), (20, 14, 9), (10, 2, 7), (8, 9, 10), (13, 14, 15), (18, 19, 20), (23, 24, 25), (7, 11, 6), (24, 4, 5), (3, 16, 2), (1, 21, 0), (25, 15, 14), (9, 13, 10), (25, 19, 23), (20, 8, 18), (18, 6, 1), (18, 0, 19), (15, 2, 13), (26, 4, 27), (10, 6, 8), (7, 16, 12), (17, 5, 26), (4, 21, 27), (27, 21, 22), (22, 11, 12), (12, 16, 17), (17, 26, 27), (27, 22, 12), (23, 19, 0), (1, 6, 11), (3, 15, 24), (20, 25, 14), (10, 13, 2), (7, 12, 11), (24, 23, 4), (3, 17, 16), (1, 22, 21), (25, 24, 15), (9, 14, 13), (25, 20, 19), (20, 9, 8), (18, 8, 6), (18, 1, 0), (15, 3, 2), (26, 5, 4), (10, 7, 6), (7, 2, 16), (17, 3, 5), (4, 0, 21)])
_uv = me_bush_05.uv_layers.new(name='UVMap')
_uv.uv.foreach_set('vector', [0.375, 0.5692, 0.3058, 0.75, 0.125, 0.6808, 0.4853, 0.06924, 0.4808, 0.1808, 0.4302, 0.06924, 0.4808, 0.3192, 0.375, 0.4308, 0.375, 0.3192, 0.4451, 0.8312, 0.4721, 0.8979, 0.4302, 0.9308, 0.8058, 0.5692, 0.6998, 0.734, 0.6772, 0.5692, 0.5867, 0.5692, 0.4572, 0.6959, 0.4808, 0.5692, 0.5867, 0.4308, 0.6189, 0.4417, 0.5867, 0.5, 0.5393, 0.711, 0.5945, 0.7317, 0.5406, 0.8058, 0.5867, 0.3192, 0.5867, 0.25, 0.625, 0.3192, 0.5191, 0.008192, 0.5183, -0.1309, 0.5679, -0.001081, 0.4808, 0.5692, 0.375, 0.4308, 0.4808, 0.4308, 0.4721, 0.8979, 0.4302, 1.0, 0.4302, 0.9308, 0.4451, 0.8312, 0.375, 0.6808, 0.4572, 0.6959, 0.4808, 0.3192, 0.375, 0.1808, 0.4808, 0.1808, 0.8058, 0.7676, 0.73, 0.8208, 0.6998, 0.734, 0.6772, 0.5692, 0.5393, 0.711, 0.5867, 0.5692, 0.8058, 0.7676, 0.875, 0.5692, 0.9666, 0.6808, 0.8058, 0.5692, 0.6942, 0.5, 0.8058, 0.5, 0.5867, 0.3192, 0.4808, 0.4308, 0.4808, 0.3192, 0.5867, 0.3192, 0.4808, 0.1808, 0.5867, 0.1808, 0.5152, 0.8432, 0.4572, 0.6959, 0.5393, 0.711, 0.375, 0.9308, 0.4302, 1.0, 0.375, 1.0, 0.5867, 0.5692, 0.4808, 0.4308, 0.5867, 0.4308, 0.4808, 0.5692, 0.375, 0.6808, 0.375, 0.5692, 0.375, 0.8192, 0.4302, 0.9308, 0.375, 0.9308, 0.4302, 0.06924, 0.375, 0.1808, 0.375, 0.06924, 0.125, 0.6808, 0.125, 0.5692, 0.1942, 0.5, 0.1942, 0.5, 0.3058, 0.5, 0.375, 0.5692, 0.375, 0.5692, 0.375, 0.6808, 0.3058, 0.75, 0.3058, 0.75, 0.1942, 0.75, 0.125, 0.6808, 0.125, 0.6808, 0.1942, 0.5, 0.375, 0.5692, 0.4853, 0.06924, 0.5867, 0.1808, 0.4808, 0.1808, 0.4808, 0.3192, 0.4808, 0.4308, 0.375, 0.4308, 0.4451, 0.8312, 0.5152, 0.8432, 0.4721, 0.8979, 0.8058, 0.5692, 0.8058, 0.7676, 0.6998, 0.734, 0.5867, 0.5692, 0.5393, 0.711, 0.4572, 0.6959, 0.4808, 0.5692, 0.375, 0.5692, 0.375, 0.4308, 0.4721, 0.8979, 0.4853, 1.0, 0.4302, 1.0, 0.4451, 0.8312, 0.375, 0.8192, 0.375, 0.6808, 0.4808, 0.3192, 0.375, 0.3192, 0.375, 0.1808, 0.8058, 0.7676, 0.7631, 0.8719, 0.73, 0.8208, 0.6772, 0.5692, 0.6998, 0.734, 0.5393, 0.711, 0.8058, 0.7676, 0.8058, 0.5692, 0.875, 0.5692, 0.8058, 0.5692, 0.6772, 0.5692, 0.6942, 0.5, 0.5867, 0.3192, 0.5867, 0.4308, 0.4808, 0.4308, 0.5867, 0.3192, 0.4808, 0.3192, 0.4808, 0.1808, 0.5152, 0.8432, 0.4451, 0.8312, 0.4572, 0.6959, 0.375, 0.9308, 0.4302, 0.9308, 0.4302, 1.0, 0.5867, 0.5692, 0.4808, 0.5692, 0.4808, 0.4308, 0.4808, 0.5692, 0.4572, 0.6959, 0.375, 0.6808, 0.375, 0.8192, 0.4451, 0.8312, 0.4302, 0.9308, 0.4302, 0.06924, 0.4808, 0.1808, 0.375, 0.1808])
me_bush_05.materials.append(mat_material)
me_bush_05.use_remesh_preserve_volume = False
me_bush_05.use_remesh_preserve_attributes = False
me_bush_05.use_mirror_vertex_groups = False
me_bush_05.update()
me_bush_06 = bpy.data.meshes.new('Bush_06')
me_bush_06.from_pydata([(-0.08086, 0.7686, 0.1037), (0.01444, 0.4197, 1.085), (0.5224, 0.462, 0.1011), (0.3703, 0.4267, 0.8735), (0.6662, 0.02491, 0.09937), (0.4696, -0.002577, 0.9154), (0.471, -0.4824, -0.1312), (0.4292, -0.2934, 0.7349), (0.01334, -0.7019, 0.1081), (0.07598, -0.3953, 1.066), (-0.4721, -0.5427, -0.1264), (-0.3814, -0.3718, 0.8532), (-0.6894, 0.00167, 0.1027), (-0.5459, 0.004682, 0.8936), (-0.4947, 0.5119, 0.1009), (-0.3845, 0.3894, 0.8792), (-0.0225, 0.6177, 0.7544), (0.4222, 0.5393, 0.5712), (0.6368, 0.01453, 0.6048), (0.4483, -0.4581, 0.3837), (0.009827, -0.6268, 0.6041), (-0.4705, -0.4408, 0.376), (-0.6453, 0.0126, 0.6058), (-0.4481, 0.4645, 0.5997), (0.08528, 0.06776, 1.211), (-0.1256, 0.07654, 1.188), (-0.05513, 0.358, -0.512), (0.2699, 0.3252, -0.5703), (0.3781, -0.02693, -0.5587), (0.2519, -0.3292, -0.5365), (0.01069, -0.3395, -0.4814), (-0.3045, -0.1769, -0.5097), (-0.3012, -0.01259, -0.448), (-0.2484, 0.1556, -0.5551)], [], [(16, 3, 17), (3, 18, 17), (18, 7, 19), (19, 9, 20), (20, 11, 21), (11, 22, 21), (5, 24, 9), (22, 15, 23), (15, 16, 23), (2, 26, 0), (23, 0, 14), (12, 23, 14), (21, 12, 10), (8, 21, 10), (19, 8, 6), (18, 6, 4), (2, 18, 4), (2, 0, 17), (16, 1, 3), (3, 5, 18), (18, 5, 7), (19, 7, 9), (20, 9, 11), (11, 13, 22), (5, 3, 1), (1, 15, 13), (13, 25, 1), (9, 25, 11), (9, 7, 5), (22, 13, 15), (15, 1, 16), (14, 26, 33), (10, 30, 8), (4, 27, 2), (12, 33, 32), (6, 30, 29), (23, 16, 0), (12, 22, 23), (21, 22, 12), (8, 20, 21), (19, 20, 8), (18, 19, 6), (2, 17, 18), (16, 17, 0), (25, 24, 1), (25, 13, 11), (24, 5, 1), (26, 28, 32), (33, 26, 32), (26, 27, 28), (28, 29, 32), (29, 30, 32), (30, 31, 32), (6, 28, 4), (12, 31, 10), (2, 27, 26), (9, 24, 25), (14, 0, 26), (10, 31, 30), (4, 28, 27), (12, 14, 33), (6, 8, 30), (6, 29, 28), (12, 32, 31)])
_uv = me_bush_06.uv_layers.new(name='UVMap')
_uv.uv.foreach_set('vector', [0.7179, 0.6795, 0.875, 0.8923, 0.875, 0.75, 0.875, 0.8923, 0.75, 0.75, 0.875, 0.75, 0.75, 0.75, 0.6516, 0.8803, 0.625, 0.75, 0.625, 0.75, 0.5261, 1.016, 0.5, 0.75, 0.5, 0.75, 0.375, 0.9144, 0.375, 0.75, 0.375, 0.9144, 0.25, 0.75, 0.375, 0.75, 0.49, 0.25, 0.3316, 0.2671, 0.2934, 0.0534, 0.25, 0.75, 0.125, 0.8906, 0.125, 0.75, 0.125, 0.8906, 0.0, 0.6795, 0.125, 0.75, 0.875, 0.5, 0.0, 0.5, 0.0, 0.5, 0.125, 0.75, 0.0, 0.5, 0.125, 0.5, 0.25, 0.5, 0.125, 0.75, 0.125, 0.5, 0.375, 0.75, 0.25, 0.5, 0.375, 0.5, 0.5, 0.5, 0.375, 0.75, 0.375, 0.5, 0.625, 0.75, 0.5, 0.5, 0.625, 0.5, 0.75, 0.75, 0.625, 0.5, 0.75, 0.5, 0.875, 0.5, 0.75, 0.75, 0.75, 0.5, 0.875, 0.5, 0.0, 0.5, 0.875, 0.75, 0.7179, 0.6795, 0.9031, 0.9538, 0.875, 0.8923, 0.875, 0.8923, 0.75, 1.0, 0.75, 0.75, 0.75, 0.75, 0.75, 1.0, 0.6516, 0.8803, 0.625, 0.75, 0.6516, 0.8803, 0.5261, 1.016, 0.5, 0.75, 0.5261, 1.016, 0.375, 0.9144, 0.375, 0.9144, 0.25, 0.8947, 0.25, 0.75, 0.49, 0.25, 0.423, 0.398, 0.3294, 0.4398, 0.3294, 0.4398, 0.03582, 0.3953, -0.03728, 0.2178, -0.03728, 0.2178, 0.1763, 0.3122, 0.3294, 0.4398, 0.2934, 0.0534, 0.1763, 0.3122, 0.0528, 0.03568, 0.2934, 0.0534, 0.5011, 0.09481, 0.49, 0.25, 0.25, 0.75, 0.25, 0.8947, 0.125, 0.8906, 0.125, 0.8906, -0.02773, 0.8931, 0.0, 0.6795, 0.125, 0.5, 0.0, 0.5, 0.125, 0.5, 0.375, 0.5, 0.5, 0.5, 0.5, 0.5, 0.75, 0.5, 0.875, 0.5, 0.875, 0.5, 0.25, 0.5, 0.125, 0.5, 0.25, 0.5, 0.625, 0.5, 0.5, 0.5, 0.625, 0.5, 0.125, 0.75, 0.0, 0.6795, 0.0, 0.5, 0.25, 0.5, 0.25, 0.75, 0.125, 0.75, 0.375, 0.75, 0.25, 0.75, 0.25, 0.5, 0.5, 0.5, 0.5, 0.75, 0.375, 0.75, 0.625, 0.75, 0.5, 0.75, 0.5, 0.5, 0.75, 0.75, 0.625, 0.75, 0.625, 0.5, 0.875, 0.5, 0.875, 0.75, 0.75, 0.75, 0.7179, 0.6795, 0.875, 0.75, 0.0, 0.5, 0.1763, 0.3122, 0.3316, 0.2671, 0.3294, 0.4398, 0.1763, 0.3122, -0.03728, 0.2178, 0.0528, 0.03568, 0.3316, 0.2671, 0.49, 0.25, 0.3294, 0.4398, 0.75, 0.49, 0.99, 0.25, 0.51, 0.25, 0.5803, 0.4197, 0.75, 0.49, 0.51, 0.25, 0.75, 0.49, 0.9197, 0.4197, 0.99, 0.25, 0.99, 0.25, 0.9197, 0.08029, 0.51, 0.25, 0.9197, 0.08029, 0.75, 0.01, 0.51, 0.25, 0.75, 0.01, 0.5803, 0.08029, 0.51, 0.25, 0.625, 0.5, 0.75, 0.5, 0.75, 0.5, 0.25, 0.5, 0.375, 0.5, 0.375, 0.5, 0.875, 0.5, 0.875, 0.5, 0.0, 0.5, 0.2934, 0.0534, 0.3316, 0.2671, 0.1763, 0.3122, 0.125, 0.5, 0.0, 0.5, 0.0, 0.5, 0.375, 0.5, 0.375, 0.5, 0.5, 0.5, 0.75, 0.5, 0.75, 0.5, 0.875, 0.5, 0.25, 0.5, 0.125, 0.5, 0.125, 0.5, 0.625, 0.5, 0.5, 0.5, 0.5, 0.5, 0.625, 0.5, 0.625, 0.5, 0.75, 0.5, 0.25, 0.5, 0.25, 0.5, 0.375, 0.5])
me_bush_06.materials.append(mat_material)
me_bush_06.use_remesh_fix_poles = True
me_bush_06.use_remesh_preserve_attributes = False
me_bush_06.use_mirror_vertex_groups = False
me_bush_06.update()
me_bush_07 = bpy.data.meshes.new('Bush_07')
me_bush_07.from_pydata([(0.001103, 0.2683, -0.3491), (-0.05667, 0.2071, 0.5602), (0.1689, 0.1844, -0.3518), (0.1609, 0.1878, 0.3821), (0.2286, 0.003962, -0.3535), (0.2287, -0.002577, 0.5026), (0.1615, -0.188, -0.356), (0.1325, -0.1981, 0.4524), (0.001366, -0.2691, -0.3448), (0.004492, -0.1684, 0.572), (-0.1627, -0.198, -0.3512), (-0.1421, -0.1813, 0.4057), (-0.233, 0.0001246, -0.3502), (-0.1924, -0.0191, 0.5029), (-0.166, 0.1926, -0.352), (-0.2084, 0.1157, 0.3595), (-0.0251, 0.3826, -0.03513), (0.202, 0.1973, 0.1163), (0.2904, -0.007832, 0.2297), (0.21, -0.2755, 0.1839), (-0.01709, -0.3803, 0.1149), (-0.1957, -0.2411, 0.2184), (-0.2768, 0.04408, 0.1465), (-0.1739, 0.2841, 0.01356), (-0.06361, 0.04108, 0.675)], [], [(16, 3, 17), (3, 18, 17), (5, 19, 18), (7, 20, 19), (20, 11, 21), (21, 13, 22), (3, 1, 5), (22, 15, 23), (23, 1, 16), (2, 6, 10), (14, 16, 0), (12, 23, 14), (10, 22, 12), (8, 21, 10), (19, 8, 6), (18, 6, 4), (17, 4, 2), (16, 2, 0), (5, 1, 24), (9, 13, 11), (9, 7, 5), (13, 1, 15), (9, 24, 13), (24, 9, 5), (13, 24, 1), (16, 1, 3), (3, 5, 18), (5, 7, 19), (7, 9, 20), (20, 9, 11), (21, 11, 13), (22, 13, 15), (23, 15, 1), (14, 0, 2), (2, 4, 6), (6, 8, 10), (10, 12, 14), (14, 2, 10), (14, 23, 16), (12, 22, 23), (10, 21, 22), (8, 20, 21), (19, 20, 8), (18, 19, 6), (17, 18, 4), (16, 17, 2)])
_uv = me_bush_07.uv_layers.new(name='UVMap')
_uv.uv.foreach_set('vector', [1.007, 0.7793, 0.875, 0.9279, 0.875, 0.75, 0.875, 0.9279, 0.75, 0.75, 0.875, 0.75, 0.75, 0.9406, 0.6564, 0.75, 0.75, 0.75, 0.6106, 0.912, 0.5, 0.75, 0.6564, 0.75, 0.5, 0.75, 0.375, 0.9052, 0.375, 0.75, 0.375, 0.75, 0.2471, 0.9289, 0.2407, 0.7686, 0.4357, 0.4132, 0.1807, 0.4508, 0.49, 0.25, 0.2407, 0.7686, 0.125, 0.9113, 0.125, 0.75, 0.125, 0.75, 0.03975, 0.9718, 0.005329, 0.7797, 0.9197, 0.4197, 0.9197, 0.08029, 0.5803, 0.08029, 0.125, 0.5, 0.005329, 0.7797, 0.0, 0.5, 0.25, 0.5, 0.125, 0.75, 0.125, 0.5, 0.375, 0.5, 0.2407, 0.7686, 0.25, 0.5, 0.5, 0.5, 0.375, 0.75, 0.375, 0.5, 0.6564, 0.75, 0.5, 0.5, 0.625, 0.5, 0.75, 0.75, 0.625, 0.5, 0.75, 0.5, 0.875, 0.75, 0.75, 0.5, 0.875, 0.5, 1.007, 0.7793, 0.875, 0.5, 1.0, 0.5, 0.49, 0.25, 0.1807, 0.4508, 0.25, 0.2265, 0.2856, 0.04564, -0.00268, 0.2593, 0.06993, 0.1659, 0.2856, 0.04564, 0.4038, 0.1194, 0.49, 0.25, -0.00268, 0.2593, 0.1807, 0.4508, 0.03219, 0.3666, 0.2856, 0.04564, 0.25, 0.2265, -0.00268, 0.2593, 0.25, 0.2265, 0.2856, 0.04564, 0.49, 0.25, -0.00268, 0.2593, 0.25, 0.2265, 0.1807, 0.4508, 1.007, 0.7793, 1.049, 0.9683, 0.875, 0.9279, 0.875, 0.9279, 0.75, 0.9406, 0.75, 0.75, 0.75, 0.9406, 0.6106, 0.912, 0.6564, 0.75, 0.6106, 0.912, 0.5183, 0.9861, 0.5, 0.75, 0.5, 0.75, 0.5183, 0.9861, 0.375, 0.9052, 0.375, 0.75, 0.375, 0.9052, 0.2471, 0.9289, 0.2407, 0.7686, 0.2471, 0.9289, 0.125, 0.9113, 0.125, 0.75, 0.125, 0.9113, 0.03975, 0.9718, 0.5803, 0.4197, 0.75, 0.49, 0.9197, 0.4197, 0.9197, 0.4197, 0.99, 0.25, 0.9197, 0.08029, 0.9197, 0.08029, 0.75, 0.01, 0.5803, 0.08029, 0.5803, 0.08029, 0.51, 0.25, 0.5803, 0.4197, 0.5803, 0.4197, 0.9197, 0.4197, 0.5803, 0.08029, 0.125, 0.5, 0.125, 0.75, 0.005329, 0.7797, 0.25, 0.5, 0.2407, 0.7686, 0.125, 0.75, 0.375, 0.5, 0.375, 0.75, 0.2407, 0.7686, 0.5, 0.5, 0.5, 0.75, 0.375, 0.75, 0.6564, 0.75, 0.5, 0.75, 0.5, 0.5, 0.75, 0.75, 0.6564, 0.75, 0.625, 0.5, 0.875, 0.75, 0.75, 0.75, 0.75, 0.5, 1.007, 0.7793, 0.875, 0.75, 0.875, 0.5])
me_bush_07.materials.append(mat_material)
me_bush_07.use_remesh_fix_poles = True
me_bush_07.use_remesh_preserve_attributes = False
me_bush_07.use_mirror_vertex_groups = False
me_bush_07.update()
me_bush_08 = bpy.data.meshes.new('Bush_08')
me_bush_08.from_pydata([(0.1513, -0.111, -0.07085), (0.4763, -0.4222, 0.117), (0.05934, -0.5342, 0.08977), (-0.2063, -0.4998, 0.3403), (0.5655, -0.1931, 0.35), (0.1273, -0.1534, 0.592), (0.06802, -0.3376, -0.01714), (0.3378, -0.2638, -0.01484), (0.244, -0.4448, 0.06436), (0.5212, -0.159, 0.02981), (0.332, -0.03209, -0.04977), (-0.1322, -0.05617, -0.09731), (-0.2116, -0.4025, -0.01761), (0.04449, 0.03236, -0.112), (0.1711, 0.1327, 0.001394), (0.5799, 0.01219, 0.2122), (0.1966, -0.6216, 0.2525), (0.391, -0.4848, 0.2516), (-0.2134, -0.6221, 0.2328), (0.3956, 0.2378, 0.2405), (0.475, -0.328, 0.3419), (0.5026, 0.04334, 0.3627), (0.1989, -0.4175, 0.4007), (0.4201, -0.1124, 0.5294), (0.0233, -0.3165, 0.5132), (0.4075, 0.1865, 0.161), (0.211, 0.5964, 0.3334), (0.2904, 0.2705, 0.5377), (-0.2295, 0.3054, 0.6606), (-0.1686, 0.07992, 0.657), (-0.2564, 0.5464, 0.4172), (0.3717, 0.3603, 0.2361), (0.2866, 0.3735, 0.3951), (0.2294, 0.4899, 0.1756), (0.3469, 0.3151, 0.1028), (-0.06285, 0.6003, 0.2902), (-0.02779, 0.5051, 0.1595), (0.07399, 0.435, 0.631), (0.02148, 0.5579, 0.4615), (0.01036, -0.04334, 0.6593), (0.04531, 0.116, 0.6788), (-0.3292, 0.3075, 0.6532), (-0.4286, 0.3928, 0.4827), (-0.3948, 0.1404, 0.6361), (-0.4497, 0.08304, -0.09553), (-0.4283, -0.3913, 0.03709), (-0.8026, 0.1013, 0.04987), (-0.5451, 0.4268, 0.02393), (-0.3481, -0.438, 0.322), (-0.7425, -0.2956, 0.3728), (-0.6553, 0.2131, 0.4875), (-0.4143, -0.01025, 0.6199), (-0.538, -0.1624, -0.03938), (-0.3507, -0.07222, -0.07759), (-0.2818, -0.2448, 0.01183), (-0.2415, 0.03049, -0.08609), (-0.2809, 0.2583, -0.09021), (-0.7141, -0.1577, 0.05401), (-0.5816, 0.0733, -0.05593), (-0.6137, 0.2747, 0.05026), (-0.3461, 0.3873, -0.05108), (-0.46, -0.5356, 0.1115), (-0.8527, -0.1667, 0.1943), (-0.739, -0.4472, 0.2614), (-0.6236, 0.3471, 0.2793), (-0.7959, 0.07783, 0.1815), (-0.4043, 0.4864, 0.2655), (-0.4605, -0.3889, 0.3666), (-0.8238, -0.06138, 0.3637), (-0.3582, -0.1948, 0.5841), (-0.1438, -0.1491, 0.6225), (-0.5573, -0.1161, 0.5771), (-0.6251, 0.2161, 0.5143), (-0.2129, 0.5012, 0.03994), (-0.474, 0.2783, 0.6065), (0.05518, 0.4247, 0.07748), (-0.1089, 0.3303, 0.00302), (0.1129, 0.2504, -0.01093), (-0.0312, 0.3155, -0.01797), (-0.08997, 0.1485, -0.1022), (0.4231, 0.1732, 0.3409), (0.2835, 0.05426, 0.5576), (0.2451, 0.2523, 0.06549), (0.4018, 0.1483, 0.1769), (-0.06686, -0.2026, 0.5892), (-0.1856, -0.4138, 0.4957), (-0.1227, -0.2374, -0.06481), (-0.2754, -0.6006, 0.186)], [], [(0, 7, 6), (1, 7, 9), (0, 6, 11), (0, 13, 10), (1, 9, 4), (2, 8, 16), (1, 4, 17), (2, 16, 18), (83, 19, 15), (17, 20, 22), (3, 22, 24), (4, 21, 23), (21, 80, 81), (24, 22, 5), (22, 23, 5), (22, 20, 23), (20, 4, 23), (15, 21, 4), (15, 19, 21), (18, 22, 3), (18, 16, 22), (16, 17, 22), (17, 4, 20), (12, 2, 18), (16, 8, 17), (8, 1, 17), (4, 9, 15), (9, 83, 15), (10, 14, 83), (10, 13, 14), (13, 77, 14), (13, 78, 77), (6, 2, 12), (9, 10, 83), (9, 7, 10), (7, 0, 10), (6, 8, 2), (6, 7, 8), (7, 1, 8), (26, 31, 33), (25, 83, 34), (26, 33, 35), (27, 32, 37), (26, 35, 38), (27, 37, 40), (28, 30, 41), (29, 28, 43), (43, 28, 41), (41, 30, 42), (36, 66, 30), (40, 28, 29), (40, 37, 28), (38, 30, 28), (38, 35, 30), (76, 75, 78), (39, 40, 29), (39, 81, 40), (37, 38, 28), (37, 32, 38), (32, 26, 38), (35, 36, 30), (35, 33, 36), (33, 75, 36), (34, 82, 75), (34, 83, 82), (33, 34, 75), (33, 31, 34), (31, 25, 34), (31, 26, 32), (44, 53, 52), (44, 52, 58), (44, 58, 56), (45, 54, 61), (46, 57, 62), (47, 59, 64), (45, 61, 63), (46, 62, 65), (47, 64, 66), (48, 85, 69), (49, 67, 71), (50, 68, 72), (70, 43, 51), (42, 50, 72), (72, 71, 51), (72, 68, 71), (68, 49, 71), (71, 69, 51), (71, 67, 69), (67, 48, 69), (69, 70, 51), (66, 64, 42), (64, 50, 42), (65, 68, 50), (65, 62, 68), (62, 49, 68), (63, 67, 49), (63, 61, 67), (61, 48, 67), (60, 47, 66), (64, 65, 50), (64, 59, 65), (59, 46, 65), (62, 63, 49), (62, 57, 63), (57, 45, 63), (87, 48, 61), (54, 86, 12), (55, 79, 13), (56, 58, 60), (58, 47, 60), (58, 59, 47), (58, 46, 59), (58, 57, 46), (58, 52, 57), (52, 45, 57), (55, 53, 56), (53, 44, 56), (52, 54, 45), (52, 53, 54), (86, 54, 53), (73, 75, 60), (74, 42, 72), (81, 27, 40), (11, 53, 55), (81, 80, 27), (87, 12, 18), (24, 5, 39), (80, 32, 27), (81, 39, 5), (11, 13, 0), (14, 82, 83), (5, 23, 81), (23, 21, 81), (21, 19, 80), (14, 77, 82), (13, 79, 78), (6, 12, 86), (86, 11, 6), (19, 25, 31), (70, 85, 84), (75, 82, 77), (77, 78, 75), (30, 66, 42), (43, 41, 74), (74, 41, 42), (36, 75, 73), (73, 66, 36), (39, 29, 70), (12, 61, 54), (3, 85, 48), (56, 60, 76), (79, 55, 56), (56, 76, 79), (66, 73, 60), (75, 76, 60), (43, 70, 29), (43, 74, 72), (51, 43, 72), (70, 84, 39), (84, 24, 39), (87, 3, 48), (13, 11, 55), (79, 76, 78), (80, 31, 32), (11, 86, 53), (19, 83, 25), (31, 80, 19), (70, 69, 85), (12, 87, 61), (3, 24, 85), (84, 85, 24), (87, 18, 3)])
_uv = me_bush_08.uv_layers.new(name='UVMap')
_uv.uv.foreach_set('vector', [0.8182, 0.0, 0.7727, 0.07873, 0.8636, 0.07873, 0.7273, 0.1575, 0.6818, 0.07873, 0.6364, 0.1575, 0.09091, 0.0, 0.04545, 0.07873, 0.1666, 0.09541, 0.4545, 0.0, 0.4018, 0.09413, 0.5, 0.07873, 0.7273, 0.1575, 0.6364, 0.1575, 0.6409, 0.307, 0.9091, 0.1575, 0.8182, 0.1575, 0.8636, 0.2362, 0.7273, 0.1575, 0.6409, 0.307, 0.774, 0.2383, 0.9091, 0.1575, 0.8636, 0.2362, 0.9545, 0.2362, 0.5216, 0.1858, 0.4988, 0.2363, 0.5909, 0.2362, 0.774, 0.2383, 0.7273, 0.3149, 0.7718, 0.3524, 0.968, 0.2699, 0.859, 0.3298, 0.9311, 0.3805, 0.6409, 0.307, 0.5659, 0.3132, 0.5909, 0.3937, 0.5659, 0.3132, 0.5136, 0.3013, 0.5234, 0.4081, 0.9311, 0.3805, 0.859, 0.3298, 0.9091, 0.4724, 0.7718, 0.3524, 0.6818, 0.3937, 0.7273, 0.4724, 0.7718, 0.3524, 0.7273, 0.3149, 0.6818, 0.3937, 0.7273, 0.3149, 0.6409, 0.307, 0.6818, 0.3937, 0.5909, 0.2362, 0.5659, 0.3132, 0.6409, 0.307, 0.5909, 0.2362, 0.4988, 0.2363, 0.5659, 0.3132, 0.9545, 0.2362, 0.859, 0.3298, 0.968, 0.2699, 0.9545, 0.2362, 0.8636, 0.2362, 0.859, 0.3298, 0.8636, 0.2362, 0.774, 0.2383, 0.859, 0.3298, 0.774, 0.2383, 0.6409, 0.307, 0.7273, 0.3149, 0.12, 0.1896, 0.0, 0.1575, 0.04545, 0.2362, 0.8636, 0.2362, 0.8182, 0.1575, 0.774, 0.2383, 0.8182, 0.1575, 0.7273, 0.1575, 0.774, 0.2383, 0.6409, 0.307, 0.6364, 0.1575, 0.5909, 0.2362, 0.6364, 0.1575, 0.5216, 0.1858, 0.5909, 0.2362, 0.5, 0.07873, 0.4512, 0.1209, 0.5216, 0.1858, 0.5, 0.07873, 0.4018, 0.09413, 0.4512, 0.1209, 0.4018, 0.09413, 0.4098, 0.1474, 0.4512, 0.1209, 0.3125, 0.09723, 0.3619, 0.1709, 0.4098, 0.1474, 0.04545, 0.07873, 0.0, 0.1575, 0.12, 0.1896, 0.6364, 0.1575, 0.5909, 0.07873, 0.5216, 0.1858, 0.6364, 0.1575, 0.6818, 0.07873, 0.5909, 0.07873, 0.6818, 0.07873, 0.6364, 0.0, 0.5909, 0.07873, 0.8636, 0.07873, 0.8182, 0.1575, 0.9091, 0.1575, 0.8636, 0.07873, 0.7727, 0.07873, 0.8182, 0.1575, 0.7727, 0.07873, 0.7273, 0.1575, 0.8182, 0.1575, 0.7273, 0.1575, 0.6818, 0.07873, 0.6364, 0.1575, 0.4545, 0.0, 0.4414, 0.02193, 0.5, 0.07873, 0.7273, 0.1575, 0.6364, 0.1575, 0.6818, 0.2362, 0.9091, 0.1575, 0.8182, 0.1575, 0.8636, 0.2362, 0.7273, 0.1575, 0.6818, 0.2362, 0.7727, 0.2362, 0.9091, 0.1575, 0.8636, 0.2362, 0.9545, 0.2362, 0.8971, 0.3149, 0.6556, 0.3149, 0.7727, 0.3937, 1.0, 0.3149, 0.8971, 0.3149, 0.9561, 0.3953, 0.9561, 0.3953, 0.8971, 0.3149, 0.8636, 0.3937, 0.7727, 0.3937, 0.6556, 0.3149, 0.6859, 0.4007, 0.5991, 0.222, 0.5428, 0.3168, 0.6556, 0.3149, 0.9545, 0.2362, 0.8971, 0.3149, 1.0, 0.3149, 0.9545, 0.2362, 0.8636, 0.2362, 0.8971, 0.3149, 0.7727, 0.2362, 0.6556, 0.3149, 0.8971, 0.3149, 0.7727, 0.2362, 0.6818, 0.2362, 0.6556, 0.3149, 0.5179, 0.2302, 0.5642, 0.2023, 0.5043, 0.2161, 0.1391, 0.2367, 0.04545, 0.2362, 0.09091, 0.3149, 0.1391, 0.2367, 0.07719, 0.1691, 0.04545, 0.2362, 0.8636, 0.2362, 0.7727, 0.2362, 0.8971, 0.3149, 0.8636, 0.2362, 0.8182, 0.1575, 0.7727, 0.2362, 0.8182, 0.1575, 0.7273, 0.1575, 0.7727, 0.2362, 0.6818, 0.2362, 0.5991, 0.222, 0.6556, 0.3149, 0.6818, 0.2362, 0.6364, 0.1575, 0.5991, 0.222, 0.6364, 0.1575, 0.5642, 0.2023, 0.5991, 0.222, 0.5, 0.07873, 0.485, 0.1177, 0.5642, 0.2023, 0.5, 0.07873, 0.4414, 0.02193, 0.485, 0.1177, 0.6364, 0.1575, 0.5909, 0.07873, 0.5642, 0.2023, 0.6364, 0.1575, 0.6818, 0.07873, 0.5909, 0.07873, 0.6818, 0.07873, 0.6364, 0.0, 0.5909, 0.07873, 0.7727, 0.07873, 0.7273, 0.1575, 0.8182, 0.1575, 0.8481, -0.02062, 0.8268, 0.05119, 0.8968, 0.07181, 0.1249, 0.04113, 0.06225, 0.1078, 0.1504, 0.103, 0.418, 0.06309, 0.3705, 0.105, 0.4737, 0.1242, 0.9091, 0.1575, 0.8182, 0.1575, 0.8954, 0.1812, 0.1818, 0.1575, 0.09091, 0.1575, 0.1364, 0.2362, 0.3636, 0.1575, 0.2727, 0.1575, 0.3182, 0.2362, 0.9091, 0.1575, 0.8954, 0.1812, 0.9545, 0.2362, 0.1818, 0.1575, 0.1364, 0.2362, 0.2273, 0.2362, 0.3636, 0.1575, 0.3182, 0.2362, 0.4274, 0.2489, 0.8512, 0.2508, 0.8096, 0.2724, 0.7727, 0.3937, 1.0, 0.3149, 0.9062, 0.2863, 0.9545, 0.3937, 0.2727, 0.3149, 0.1818, 0.3149, 0.2654, 0.3276, 0.5954, 0.4396, 0.5289, 0.4451, 0.5405, 0.505, 0.3763, 0.3204, 0.2727, 0.3149, 0.2801, 0.3276, 0.2654, 0.3276, 0.1364, 0.3937, 0.1692, 0.4505, 0.2654, 0.3276, 0.1818, 0.3149, 0.1364, 0.3937, 0.1818, 0.3149, 0.09091, 0.3149, 0.1364, 0.3937, 0.9545, 0.3937, 0.8636, 0.3937, 0.9217, 0.4505, 0.9545, 0.3937, 0.9062, 0.2863, 0.8636, 0.3937, 0.9062, 0.2863, 0.8512, 0.2508, 0.8636, 0.3937, 0.7727, 0.3937, 0.7184, 0.359, 0.7463, 0.4741, 0.4274, 0.2489, 0.3182, 0.2362, 0.3763, 0.3204, 0.3182, 0.2362, 0.2727, 0.3149, 0.3763, 0.3204, 0.2273, 0.2362, 0.1818, 0.3149, 0.2727, 0.3149, 0.2273, 0.2362, 0.1364, 0.2362, 0.1818, 0.3149, 0.1364, 0.2362, 0.09091, 0.3149, 0.1818, 0.3149, 0.9545, 0.2362, 0.9062, 0.2863, 1.0, 0.3149, 0.9545, 0.2362, 0.8954, 0.1812, 0.9062, 0.2863, 0.8954, 0.1812, 0.8512, 0.2508, 0.9062, 0.2863, 0.4545, 0.1575, 0.3636, 0.1575, 0.4274, 0.2489, 0.3182, 0.2362, 0.2273, 0.2362, 0.2727, 0.3149, 0.3182, 0.2362, 0.2727, 0.1575, 0.2273, 0.2362, 0.2727, 0.1575, 0.1818, 0.1575, 0.2273, 0.2362, 0.1364, 0.2362, 0.04545, 0.2362, 0.09091, 0.3149, 0.1364, 0.2362, 0.09091, 0.1575, 0.04545, 0.2362, 0.09091, 0.1575, 0.0, 0.1575, 0.04545, 0.2362, 0.8196, 0.2362, 0.8512, 0.2508, 0.8954, 0.1812, 0.8182, 0.1575, 0.7574, 0.1527, 0.8209, 0.1852, 0.6264, 0.06445, 0.574, 0.1301, 0.6099, 0.1645, 0.4737, 0.1242, 0.3705, 0.105, 0.4545, 0.1575, 0.3705, 0.105, 0.3636, 0.1575, 0.4545, 0.1575, 0.2357, 0.103, 0.2727, 0.1575, 0.3636, 0.1575, 0.2357, 0.103, 0.1818, 0.1575, 0.2727, 0.1575, 0.1504, 0.103, 0.09091, 0.1575, 0.1818, 0.1575, 0.1504, 0.103, 0.06225, 0.1078, 0.09091, 0.1575, 0.06225, 0.1078, 0.0, 0.1575, 0.09091, 0.1575, 0.6264, 0.06445, 0.6834, -0.000682, 0.5282, 0.04243, 0.6834, -0.000682, 0.6252, -0.03382, 0.5282, 0.04243, 0.8968, 0.07181, 0.8182, 0.1575, 0.9091, 0.1575, 0.8968, 0.07181, 0.8268, 0.05119, 0.8182, 0.1575, 0.7574, 0.1527, 0.8182, 0.1575, 0.8268, 0.05119, 0.4861, 0.2119, 0.5491, 0.2027, 0.4545, 0.1575, 0.3374, 0.3734, 0.3763, 0.3204, 0.2801, 0.3276, 0.07719, 0.1691, 0.0, 0.1575, 0.04545, 0.2362, 0.652, 0.1117, 0.6834, -0.000682, 0.6264, 0.06445, 0.07719, 0.1691, 0.04069, 0.08996, 0.0, 0.1575, 0.08632, 0.2365, 0.12, 0.1896, 0.04545, 0.2362, 0.1235, 0.4167, 0.1818, 0.4724, 0.2073, 0.4097, 0.8643, 0.08468, 0.8182, 0.1575, 0.9091, 0.1575, 0.3891, 0.4282, 0.3356, 0.4238, 0.3636, 0.4724, 0.239, 0.1337, 0.2995, 0.1121, 0.2727, 0.0, 0.4512, 0.1209, 0.4644, 0.1718, 0.5216, 0.1858, 0.5455, 0.4724, 0.5909, 0.3937, 0.5234, 0.4081, 0.5909, 0.3937, 0.5659, 0.3132, 0.5234, 0.4081, 0.5659, 0.3132, 0.4988, 0.2363, 0.5136, 0.3013, 0.4512, 0.1209, 0.4098, 0.1474, 0.4644, 0.1718, 0.3125, 0.09723, 0.2792, 0.1523, 0.3619, 0.1709, 0.04545, 0.07873, 0.12, 0.1896, 0.1013, 0.1247, 0.1013, 0.1247, 0.1666, 0.09541, 0.04545, 0.07873, 0.8157, 0.05143, 0.8182, 0.0, 0.7727, 0.07873, 0.7184, 0.359, 0.8096, 0.2724, 0.7112, 0.314, 0.5642, 0.2023, 0.485, 0.1177, 0.4891, 0.1598, 0.4891, 0.1598, 0.5043, 0.2161, 0.5642, 0.2023, 0.6556, 0.3149, 0.5428, 0.3168, 0.5869, 0.3938, 0.9561, 0.3953, 0.8636, 0.3937, 0.923, 0.4196, 0.7416, 0.4403, 0.7727, 0.3937, 0.6859, 0.4007, 0.5991, 0.222, 0.5642, 0.2023, 0.5289, 0.2591, 0.5289, 0.2591, 0.5428, 0.3168, 0.5991, 0.222, 0.1391, 0.2367, 0.09091, 0.3149, 0.2552, 0.2606, 0.8209, 0.1852, 0.8954, 0.1812, 0.8182, 0.1575, 0.08028, 0.2803, 0.1227, 0.2863, 0.108, 0.2212, 0.4737, 0.1242, 0.4545, 0.1575, 0.5226, 0.1741, 0.574, 0.1301, 0.6264, 0.06445, 0.5282, 0.04243, 0.5282, 0.04243, 0.5172, 0.1635, 0.574, 0.1301, 0.4274, 0.2489, 0.4861, 0.2119, 0.4545, 0.1575, 0.5491, 0.2027, 0.5226, 0.1741, 0.4545, 0.1575, 0.1414, 0.393, 0.2552, 0.2606, 0.09091, 0.3149, 0.3525, 0.4294, 0.3374, 0.3734, 0.2801, 0.3276, 0.3369, 0.4868, 0.3525, 0.4294, 0.2801, 0.3276, 0.2552, 0.2606, 0.329, 0.2589, 0.1391, 0.2367, 0.1667, 0.3594, 0.1235, 0.4167, 0.2073, 0.4097, 0.08632, 0.2365, 0.08028, 0.2803, 0.108, 0.2212, 0.6099, 0.1645, 0.652, 0.1117, 0.6264, 0.06445, 0.2792, 0.1523, 0.3558, 0.1755, 0.3619, 0.1709, 0.8643, 0.08468, 0.7727, 0.07873, 0.8182, 0.1575, 0.652, 0.1117, 0.7128, 0.1324, 0.6834, -0.000682, 0.8157, 0.05143, 0.8297, 0.01998, 0.8182, 0.0, 0.7727, 0.07873, 0.8643, 0.08468, 0.8157, 0.05143, 0.7184, 0.359, 0.7727, 0.3937, 0.8096, 0.2724, 0.8209, 0.1852, 0.8196, 0.2362, 0.8954, 0.1812, 0.08028, 0.2803, 0.1235, 0.4167, 0.1227, 0.2863, 0.1667, 0.3594, 0.1227, 0.2863, 0.1235, 0.4167, 0.08632, 0.2365, 0.04545, 0.2362, 0.08028, 0.2803])
me_bush_08.materials.append(mat_material)
me_bush_08.use_remesh_fix_poles = True
me_bush_08.use_remesh_preserve_attributes = False
me_bush_08.use_mirror_vertex_groups = False
me_bush_08.update()
me_foliage_00 = bpy.data.meshes.new('Foliage_00')
me_foliage_00.from_pydata([(-0.09226, -0.08856, 0.07384), (-0.09226, -0.08046, 0.08926), (-0.05, 0.0, 0.0), (-0.05, 0.008091, 0.01542), (0.09226, -0.08856, 0.07384), (0.09226, -0.08046, 0.08926), (0.05, 0.0, 0.0), (0.05, 0.008091, 0.01542), (-0.1153, -0.2599, 0.1363), (-0.1153, -0.2518, 0.1518), (0.1153, -0.2518, 0.1518), (0.1153, -0.2599, 0.1363), (-0.09931, -0.4032, 0.1479), (-0.09931, -0.4048, 0.1652), (0.09931, -0.4048, 0.1477), (0.09931, -0.4032, 0.1303), (-0.05118, -0.5633, 0.1504), (-0.05118, -0.5649, 0.1677), (0.05118, -0.5649, 0.1503), (0.05118, -0.5633, 0.133), (0.08856, -0.09226, 0.07384), (0.08046, -0.09226, 0.08926), (0.0, -0.05, 0.0), (-0.008091, -0.05, 0.01542), (0.08856, 0.09226, 0.07384), (0.08046, 0.09226, 0.08926), (0.0, 0.05, 0.0), (-0.008091, 0.05, 0.01542), (0.2599, -0.1153, 0.1654), (0.2518, -0.1153, 0.1808), (0.2518, 0.1153, 0.1518), (0.2599, 0.1153, 0.1363), (0.4032, -0.09931, 0.1287), (0.4048, -0.09931, 0.146), (0.4048, 0.09931, 0.1652), (0.4032, 0.09931, 0.1479), (0.5633, -0.05118, 0.133), (0.5649, -0.05118, 0.1503), (0.5649, 0.05118, 0.1503), (0.5633, 0.05118, 0.133), (0.1013, 0.07802, 0.07384), (0.1004, 0.06998, 0.08926), (0.0497, -0.005425, 0.0), (0.04883, -0.01347, 0.01542), (-0.08211, 0.09804, 0.07384), (-0.08299, 0.09, 0.08926), (-0.0497, 0.005425, 0.0), (-0.05058, -0.002618, 0.01542), (0.1428, 0.2459, 0.1363), (0.1419, 0.2378, 0.1518), (-0.08725, 0.2628, 0.1518), (-0.08637, 0.2709, 0.1363), (0.1425, 0.39, 0.1813), (0.1426, 0.3916, 0.1987), (-0.0548, 0.4132, 0.1652), (-0.05498, 0.4116, 0.1479), (0.112, 0.5544, 0.133), (0.1122, 0.556, 0.1503), (0.01041, 0.5671, 0.1503), (0.01024, 0.5655, 0.133), (-0.07499, 0.1036, 0.07384), (-0.06698, 0.1025, 0.08926), (0.006893, 0.04952, 0.0), (0.01491, 0.04841, 0.01542), (-0.1004, -0.07917, 0.07384), (-0.09242, -0.08029, 0.08926), (-0.006893, -0.04952, 0.0), (0.001121, -0.05064, 0.01542), (-0.2415, 0.15, 0.1363), (-0.2335, 0.1489, 0.1518), (-0.2653, -0.07943, 0.1726), (-0.2733, -0.07832, 0.1572), (-0.3856, 0.1539, 0.1479), (-0.3872, 0.1542, 0.1652), (-0.4146, -0.04255, 0.1652), (-0.413, -0.04278, 0.1479), (-0.5509, 0.1283, 0.1473), (-0.5525, 0.1286, 0.1647), (-0.5666, 0.02719, 0.1503), (-0.565, 0.02696, 0.133), (-0.0144, -0.1182, 0.112), (-0.01905, -0.1116, 0.1275), (-0.04096, -0.02868, 0.0), (-0.0456, -0.02205, 0.01542), (0.116, -0.02689, 0.112), (0.1114, -0.02026, 0.1275), (0.04096, 0.02868, 0.0), (0.03632, 0.03531, 0.01542), (0.02401, -0.2159, 0.1946), (0.01937, -0.2093, 0.21), (0.1901, -0.08978, 0.21), (0.1947, -0.09641, 0.1946), (0.09856, -0.3205, 0.2216), (0.09709, -0.3184, 0.2381), (0.266, -0.2002, 0.2147), (0.2675, -0.2022, 0.1982), (0.2194, -0.4332, 0.1474), (0.2195, -0.4333, 0.1645), (0.3321, -0.3545, 0.1371), (0.332, -0.3543, 0.12), (0.1189, -0.005613, 0.08297), (0.1127, -0.01073, 0.0984), (0.03163, -0.03872, 0.0), (0.02537, -0.04384, 0.01542), (0.01822, 0.1177, 0.112), (0.01196, 0.1125, 0.1275), (-0.03163, 0.03872, 0.0), (-0.0379, 0.0336, 0.01542), (0.2136, 0.03993, 0.1946), (0.2073, 0.03481, 0.21), (0.07546, 0.1962, 0.21), (0.08173, 0.2013, 0.1946), (0.3124, 0.122, 0.2216), (0.3104, 0.1204, 0.2381), (0.1799, 0.2801, 0.209), (0.1819, 0.2817, 0.1925), (0.4157, 0.2509, 0.12), (0.4159, 0.251, 0.1371), (0.3289, 0.3575, 0.1371), (0.3287, 0.3573, 0.12), (0.02755, 0.1158, 0.112), (0.03142, 0.1087, 0.1275), (0.04391, 0.02391, 0.0), (0.04778, 0.01681, 0.01542), (-0.1123, 0.0397, 0.112), (-0.1084, 0.0326, 0.1275), (-0.04391, -0.02391, 0.0), (-0.04004, -0.03102, 0.01542), (0.0003188, 0.2173, 0.2143), (0.004188, 0.2102, 0.2297), (-0.1788, 0.1105, 0.21), (-0.1827, 0.1176, 0.1946), (-0.06205, 0.3296, 0.1993), (-0.06083, 0.3273, 0.2158), (-0.242, 0.2287, 0.2381), (-0.2432, 0.2309, 0.2216), (-0.1695, 0.455, 0.12), (-0.1696, 0.4552, 0.1371), (-0.2904, 0.3894, 0.1568), (-0.2903, 0.3892, 0.1397), (-0.1183, -0.01322, 0.112), (-0.113, -0.007175, 0.1275), (-0.03735, 0.03325, 0.0), (-0.03197, 0.03929, 0.01542), (0.0005637, -0.1191, 0.112), (0.005944, -0.113, 0.1275), (0.03735, -0.03325, 0.0), (0.04272, -0.0272, 0.01542), (-0.2046, -0.07312, 0.2194), (-0.1992, -0.06707, 0.2348), (-0.04357, -0.2056, 0.21), (-0.04895, -0.2117, 0.1946), (-0.2892, -0.1698, 0.1979), (-0.2875, -0.1679, 0.2145), (-0.1335, -0.305, 0.2637), (-0.1352, -0.3069, 0.2472), (-0.371, -0.3133, 0.12), (-0.3711, -0.3134, 0.1371), (-0.2684, -0.4049, 0.1371), (-0.2683, -0.4047, 0.12)], [], [(0, 3, 2), (3, 6, 2), (7, 4, 6), (1, 10, 5), (6, 0, 2), (3, 5, 7), (11, 14, 15), (4, 10, 11), (0, 9, 1), (4, 8, 0), (12, 19, 16), (8, 15, 12), (8, 13, 9), (9, 14, 10), (18, 16, 19), (13, 16, 17), (13, 18, 14), (14, 19, 15), (20, 23, 22), (23, 26, 22), (27, 24, 26), (21, 30, 25), (26, 20, 22), (27, 21, 25), (31, 34, 35), (24, 30, 31), (21, 28, 29), (20, 31, 28), (32, 39, 36), (31, 32, 28), (28, 33, 29), (30, 33, 34), (38, 36, 39), (33, 36, 37), (33, 38, 34), (35, 38, 39), (40, 43, 42), (43, 46, 42), (47, 44, 46), (45, 49, 50), (46, 40, 42), (43, 45, 47), (51, 54, 55), (44, 50, 51), (40, 49, 41), (44, 48, 40), (55, 56, 52), (48, 55, 52), (49, 52, 53), (49, 54, 50), (59, 57, 56), (52, 57, 53), (54, 57, 58), (54, 59, 55), (60, 63, 62), (63, 66, 62), (67, 64, 66), (65, 69, 70), (66, 60, 62), (63, 65, 67), (71, 74, 75), (64, 70, 71), (60, 69, 61), (64, 68, 60), (75, 76, 72), (71, 72, 68), (68, 73, 69), (70, 73, 74), (78, 76, 79), (73, 76, 77), (74, 77, 78), (75, 78, 79), (0, 1, 3), (3, 7, 6), (7, 5, 4), (1, 9, 10), (6, 4, 0), (3, 1, 5), (11, 10, 14), (4, 5, 10), (0, 8, 9), (4, 11, 8), (12, 15, 19), (8, 11, 15), (8, 12, 13), (9, 13, 14), (18, 17, 16), (13, 12, 16), (13, 17, 18), (14, 18, 19), (20, 21, 23), (23, 27, 26), (27, 25, 24), (21, 29, 30), (26, 24, 20), (27, 23, 21), (31, 30, 34), (24, 25, 30), (21, 20, 28), (20, 24, 31), (32, 35, 39), (31, 35, 32), (28, 32, 33), (30, 29, 33), (38, 37, 36), (33, 32, 36), (33, 37, 38), (35, 34, 38), (40, 41, 43), (43, 47, 46), (47, 45, 44), (45, 41, 49), (46, 44, 40), (43, 41, 45), (51, 50, 54), (44, 45, 50), (40, 48, 49), (44, 51, 48), (55, 59, 56), (48, 51, 55), (49, 48, 52), (49, 53, 54), (59, 58, 57), (52, 56, 57), (54, 53, 57), (54, 58, 59), (60, 61, 63), (63, 67, 66), (67, 65, 64), (65, 61, 69), (66, 64, 60), (63, 61, 65), (71, 70, 74), (64, 65, 70), (60, 68, 69), (64, 71, 68), (75, 79, 76), (71, 75, 72), (68, 72, 73), (70, 69, 73), (78, 77, 76), (73, 72, 76), (74, 73, 77), (75, 74, 78), (80, 83, 82), (83, 86, 82), (87, 84, 86), (85, 89, 90), (86, 80, 82), (83, 85, 87), (91, 94, 95), (85, 91, 84), (81, 88, 89), (84, 88, 80), (95, 96, 92), (88, 95, 92), (88, 93, 89), (89, 94, 90), (98, 96, 99), (92, 97, 93), (94, 97, 98), (95, 98, 99), (100, 103, 102), (103, 106, 102), (107, 104, 106), (105, 109, 110), (106, 100, 102), (107, 101, 105), (111, 114, 115), (105, 111, 104), (101, 108, 109), (104, 108, 100), (115, 116, 112), (108, 115, 112), (108, 113, 109), (109, 114, 110), (118, 116, 119), (112, 117, 113), (114, 117, 118), (115, 118, 119), (120, 123, 122), (123, 126, 122), (127, 124, 126), (121, 130, 125), (126, 120, 122), (123, 125, 127), (131, 134, 135), (125, 131, 124), (121, 128, 129), (120, 131, 128), (132, 139, 136), (131, 132, 128), (128, 133, 129), (130, 133, 134), (139, 137, 136), (132, 137, 133), (133, 138, 134), (135, 138, 139), (140, 143, 142), (143, 146, 142), (147, 144, 146), (141, 150, 145), (146, 140, 142), (143, 145, 147), (150, 155, 151), (145, 151, 144), (141, 148, 149), (140, 151, 148), (152, 159, 156), (151, 152, 148), (148, 153, 149), (150, 153, 154), (158, 156, 159), (152, 157, 153), (153, 158, 154), (155, 158, 159), (80, 81, 83), (83, 87, 86), (87, 85, 84), (85, 81, 89), (86, 84, 80), (83, 81, 85), (91, 90, 94), (85, 90, 91), (81, 80, 88), (84, 91, 88), (95, 99, 96), (88, 91, 95), (88, 92, 93), (89, 93, 94), (98, 97, 96), (92, 96, 97), (94, 93, 97), (95, 94, 98), (100, 101, 103), (103, 107, 106), (107, 105, 104), (105, 101, 109), (106, 104, 100), (107, 103, 101), (111, 110, 114), (105, 110, 111), (101, 100, 108), (104, 111, 108), (115, 119, 116), (108, 111, 115), (108, 112, 113), (109, 113, 114), (118, 117, 116), (112, 116, 117), (114, 113, 117), (115, 114, 118), (120, 121, 123), (123, 127, 126), (127, 125, 124), (121, 129, 130), (126, 124, 120), (123, 121, 125), (131, 130, 134), (125, 130, 131), (121, 120, 128), (120, 124, 131), (132, 135, 139), (131, 135, 132), (128, 132, 133), (130, 129, 133), (139, 138, 137), (132, 136, 137), (133, 137, 138), (135, 134, 138), (140, 141, 143), (143, 147, 146), (147, 145, 144), (141, 149, 150), (146, 144, 140), (143, 141, 145), (150, 154, 155), (145, 150, 151), (141, 140, 148), (140, 144, 151), (152, 155, 159), (151, 155, 152), (148, 152, 153), (150, 149, 153), (158, 157, 156), (152, 156, 157), (153, 157, 158), (155, 154, 158)])
_uv = me_foliage_00.uv_layers.new(name='UVMap')
_uv.uv.foreach_set('vector', [0.375, 0.0, 0.625, 0.25, 0.375, 0.25, 0.625, 0.25, 0.375, 0.5, 0.375, 0.25, 0.625, 0.5, 0.375, 0.75, 0.375, 0.5, 0.875, 0.75, 0.625, 0.75, 0.625, 0.75, 0.375, 0.5, 0.125, 0.75, 0.125, 0.5, 0.875, 0.5, 0.625, 0.75, 0.625, 0.5, 0.375, 0.75, 0.625, 0.75, 0.375, 0.75, 0.375, 0.75, 0.625, 0.75, 0.375, 0.75, 0.375, 0.0, 0.625, 0.0, 0.625, 0.0, 0.375, 0.75, 0.125, 0.75, 0.125, 0.75, 0.125, 0.75, 0.375, 0.75, 0.125, 0.75, 0.125, 0.75, 0.375, 0.75, 0.125, 0.75, 0.375, 0.0, 0.625, 0.0, 0.625, 0.0, 0.875, 0.75, 0.625, 0.75, 0.625, 0.75, 0.625, 0.75, 0.375, 1.0, 0.375, 0.75, 0.625, 0.0, 0.375, 0.0, 0.625, 0.0, 0.875, 0.75, 0.625, 0.75, 0.625, 0.75, 0.625, 0.75, 0.375, 0.75, 0.375, 0.75, 0.375, 0.0, 0.625, 0.25, 0.375, 0.25, 0.625, 0.25, 0.375, 0.5, 0.375, 0.25, 0.625, 0.5, 0.375, 0.75, 0.375, 0.5, 0.875, 0.75, 0.625, 0.75, 0.625, 0.75, 0.375, 0.5, 0.125, 0.75, 0.125, 0.5, 0.625, 0.5, 0.875, 0.75, 0.625, 0.75, 0.375, 0.75, 0.625, 0.75, 0.375, 0.75, 0.375, 0.75, 0.625, 0.75, 0.375, 0.75, 0.625, 0.0, 0.375, 0.0, 0.625, 0.0, 0.125, 0.75, 0.375, 0.75, 0.125, 0.75, 0.125, 0.75, 0.375, 0.75, 0.125, 0.75, 0.375, 0.75, 0.125, 0.75, 0.125, 0.75, 0.375, 0.0, 0.625, 0.0, 0.625, 0.0, 0.625, 0.75, 0.875, 0.75, 0.625, 0.75, 0.625, 0.75, 0.375, 1.0, 0.375, 0.75, 0.625, 0.0, 0.375, 0.0, 0.625, 0.0, 0.875, 0.75, 0.625, 0.75, 0.625, 0.75, 0.375, 0.75, 0.625, 0.75, 0.375, 0.75, 0.375, 0.0, 0.625, 0.25, 0.375, 0.25, 0.625, 0.25, 0.375, 0.5, 0.375, 0.25, 0.625, 0.5, 0.375, 0.75, 0.375, 0.5, 0.625, 0.75, 0.875, 0.75, 0.625, 0.75, 0.375, 0.5, 0.125, 0.75, 0.125, 0.5, 0.875, 0.5, 0.625, 0.75, 0.625, 0.5, 0.375, 0.75, 0.625, 0.75, 0.375, 0.75, 0.375, 0.75, 0.625, 0.75, 0.375, 0.75, 0.375, 0.0, 0.625, 0.0, 0.625, 0.0, 0.375, 0.75, 0.125, 0.75, 0.125, 0.75, 0.375, 0.75, 0.125, 0.75, 0.125, 0.75, 0.125, 0.75, 0.375, 0.75, 0.125, 0.75, 0.625, 0.0, 0.375, 0.0, 0.625, 0.0, 0.875, 0.75, 0.625, 0.75, 0.625, 0.75, 0.375, 0.75, 0.625, 1.0, 0.375, 1.0, 0.375, 0.0, 0.625, 0.0, 0.625, 0.0, 0.625, 0.75, 0.875, 0.75, 0.625, 0.75, 0.625, 0.75, 0.375, 0.75, 0.375, 0.75, 0.375, 0.0, 0.625, 0.25, 0.375, 0.25, 0.625, 0.25, 0.375, 0.5, 0.375, 0.25, 0.625, 0.5, 0.375, 0.75, 0.375, 0.5, 0.625, 0.75, 0.875, 0.75, 0.625, 0.75, 0.375, 0.5, 0.125, 0.75, 0.125, 0.5, 0.875, 0.5, 0.625, 0.75, 0.625, 0.5, 0.375, 0.75, 0.625, 0.75, 0.375, 0.75, 0.375, 0.75, 0.625, 0.75, 0.375, 0.75, 0.375, 0.0, 0.625, 0.0, 0.625, 0.0, 0.375, 0.75, 0.125, 0.75, 0.125, 0.75, 0.375, 0.75, 0.125, 0.75, 0.125, 0.75, 0.375, 0.75, 0.125, 0.75, 0.125, 0.75, 0.375, 0.0, 0.625, 0.0, 0.625, 0.0, 0.625, 0.75, 0.875, 0.75, 0.625, 0.75, 0.625, 0.75, 0.375, 1.0, 0.375, 0.75, 0.625, 0.0, 0.375, 0.0, 0.625, 0.0, 0.625, 0.75, 0.875, 0.75, 0.625, 0.75, 0.375, 0.75, 0.625, 0.75, 0.375, 0.75, 0.375, 0.0, 0.625, 0.0, 0.625, 0.25, 0.625, 0.25, 0.625, 0.5, 0.375, 0.5, 0.625, 0.5, 0.625, 0.75, 0.375, 0.75, 0.875, 0.75, 0.875, 0.75, 0.625, 0.75, 0.375, 0.5, 0.375, 0.75, 0.125, 0.75, 0.875, 0.5, 0.875, 0.75, 0.625, 0.75, 0.375, 0.75, 0.625, 0.75, 0.625, 0.75, 0.375, 0.75, 0.625, 0.75, 0.625, 0.75, 0.375, 0.0, 0.375, 0.0, 0.625, 0.0, 0.375, 0.75, 0.375, 0.75, 0.125, 0.75, 0.125, 0.75, 0.375, 0.75, 0.375, 0.75, 0.125, 0.75, 0.375, 0.75, 0.375, 0.75, 0.375, 0.0, 0.375, 0.0, 0.625, 0.0, 0.875, 0.75, 0.875, 0.75, 0.625, 0.75, 0.625, 0.75, 0.625, 1.0, 0.375, 1.0, 0.625, 0.0, 0.375, 0.0, 0.375, 0.0, 0.875, 0.75, 0.875, 0.75, 0.625, 0.75, 0.625, 0.75, 0.625, 0.75, 0.375, 0.75, 0.375, 0.0, 0.625, 0.0, 0.625, 0.25, 0.625, 0.25, 0.625, 0.5, 0.375, 0.5, 0.625, 0.5, 0.625, 0.75, 0.375, 0.75, 0.875, 0.75, 0.875, 0.75, 0.625, 0.75, 0.375, 0.5, 0.375, 0.75, 0.125, 0.75, 0.625, 0.5, 0.875, 0.5, 0.875, 0.75, 0.375, 0.75, 0.625, 0.75, 0.625, 0.75, 0.375, 0.75, 0.625, 0.75, 0.625, 0.75, 0.625, 0.0, 0.375, 0.0, 0.375, 0.0, 0.125, 0.75, 0.375, 0.75, 0.375, 0.75, 0.125, 0.75, 0.375, 0.75, 0.375, 0.75, 0.375, 0.75, 0.375, 0.75, 0.125, 0.75, 0.375, 0.0, 0.375, 0.0, 0.625, 0.0, 0.625, 0.75, 0.875, 0.75, 0.875, 0.75, 0.625, 0.75, 0.625, 1.0, 0.375, 1.0, 0.625, 0.0, 0.375, 0.0, 0.375, 0.0, 0.875, 0.75, 0.875, 0.75, 0.625, 0.75, 0.375, 0.75, 0.625, 0.75, 0.625, 0.75, 0.375, 0.0, 0.625, 0.0, 0.625, 0.25, 0.625, 0.25, 0.625, 0.5, 0.375, 0.5, 0.625, 0.5, 0.625, 0.75, 0.375, 0.75, 0.625, 0.75, 0.875, 0.75, 0.875, 0.75, 0.375, 0.5, 0.375, 0.75, 0.125, 0.75, 0.875, 0.5, 0.875, 0.75, 0.625, 0.75, 0.375, 0.75, 0.625, 0.75, 0.625, 0.75, 0.375, 0.75, 0.625, 0.75, 0.625, 0.75, 0.375, 0.0, 0.375, 0.0, 0.625, 0.0, 0.375, 0.75, 0.375, 0.75, 0.125, 0.75, 0.375, 0.75, 0.375, 0.75, 0.125, 0.75, 0.125, 0.75, 0.375, 0.75, 0.375, 0.75, 0.625, 0.0, 0.375, 0.0, 0.375, 0.0, 0.875, 0.75, 0.875, 0.75, 0.625, 0.75, 0.375, 0.75, 0.625, 0.75, 0.625, 1.0, 0.375, 0.0, 0.375, 0.0, 0.625, 0.0, 0.625, 0.75, 0.875, 0.75, 0.875, 0.75, 0.625, 0.75, 0.625, 0.75, 0.375, 0.75, 0.375, 0.0, 0.625, 0.0, 0.625, 0.25, 0.625, 0.25, 0.625, 0.5, 0.375, 0.5, 0.625, 0.5, 0.625, 0.75, 0.375, 0.75, 0.625, 0.75, 0.875, 0.75, 0.875, 0.75, 0.375, 0.5, 0.375, 0.75, 0.125, 0.75, 0.875, 0.5, 0.875, 0.75, 0.625, 0.75, 0.375, 0.75, 0.625, 0.75, 0.625, 0.75, 0.375, 0.75, 0.625, 0.75, 0.625, 0.75, 0.375, 0.0, 0.375, 0.0, 0.625, 0.0, 0.375, 0.75, 0.375, 0.75, 0.125, 0.75, 0.375, 0.75, 0.375, 0.75, 0.125, 0.75, 0.375, 0.75, 0.375, 0.75, 0.125, 0.75, 0.375, 0.0, 0.375, 0.0, 0.625, 0.0, 0.625, 0.75, 0.875, 0.75, 0.875, 0.75, 0.625, 0.75, 0.625, 1.0, 0.375, 1.0, 0.625, 0.0, 0.375, 0.0, 0.375, 0.0, 0.625, 0.75, 0.875, 0.75, 0.875, 0.75, 0.375, 0.75, 0.625, 0.75, 0.625, 0.75, 0.375, 0.0, 0.625, 0.25, 0.375, 0.25, 0.625, 0.25, 0.375, 0.5, 0.375, 0.25, 0.625, 0.5, 0.375, 0.75, 0.375, 0.5, 0.625, 0.75, 0.875, 0.75, 0.625, 0.75, 0.375, 0.5, 0.125, 0.75, 0.125, 0.5, 0.875, 0.5, 0.625, 0.75, 0.625, 0.5, 0.375, 0.75, 0.625, 0.75, 0.375, 0.75, 0.625, 0.75, 0.375, 0.75, 0.375, 0.75, 0.625, 0.0, 0.375, 0.0, 0.625, 0.0, 0.375, 0.75, 0.125, 0.75, 0.125, 0.75, 0.375, 0.75, 0.125, 0.75, 0.125, 0.75, 0.125, 0.75, 0.375, 0.75, 0.125, 0.75, 0.375, 0.0, 0.625, 0.0, 0.625, 0.0, 0.875, 0.75, 0.625, 0.75, 0.625, 0.75, 0.625, 0.75, 0.5579, 1.043, 0.375, 0.75, 0.375, 0.0, 0.625, 0.0, 0.625, 0.0, 0.625, 0.75, 0.875, 0.75, 0.625, 0.75, 0.375, 0.75, 0.625, 0.75, 0.375, 0.75, 0.375, 0.0, 0.625, 0.25, 0.375, 0.25, 0.625, 0.25, 0.375, 0.5, 0.375, 0.25, 0.625, 0.5, 0.375, 0.75, 0.375, 0.5, 0.625, 0.75, 0.875, 0.75, 0.625, 0.75, 0.375, 0.5, 0.125, 0.75, 0.125, 0.5, 0.625, 0.5, 0.875, 0.75, 0.625, 0.75, 0.375, 0.75, 0.625, 0.75, 0.375, 0.75, 0.625, 0.75, 0.375, 0.75, 0.375, 0.75, 0.625, 0.0, 0.375, 0.0, 0.625, 0.0, 0.375, 0.75, 0.125, 0.75, 0.125, 0.75, 0.375, 0.75, 0.125, 0.75, 0.125, 0.75, 0.125, 0.75, 0.375, 0.75, 0.125, 0.75, 0.375, 0.0, 0.625, 0.0, 0.625, 0.0, 0.875, 0.75, 0.625, 0.75, 0.625, 0.75, 0.625, 0.75, 0.5579, 1.043, 0.375, 0.75, 0.375, 0.0, 0.625, 0.0, 0.625, 0.0, 0.625, 0.75, 0.875, 0.75, 0.625, 0.75, 0.375, 0.75, 0.625, 0.75, 0.375, 0.75, 0.375, 0.0, 0.625, 0.25, 0.375, 0.25, 0.625, 0.25, 0.375, 0.5, 0.375, 0.25, 0.625, 0.5, 0.375, 0.75, 0.375, 0.5, 0.875, 0.75, 0.625, 0.75, 0.625, 0.75, 0.375, 0.5, 0.125, 0.75, 0.125, 0.5, 0.875, 0.5, 0.625, 0.75, 0.625, 0.5, 0.375, 0.75, 0.625, 0.75, 0.375, 0.75, 0.625, 0.75, 0.375, 0.75, 0.375, 0.75, 0.625, 0.0, 0.375, 0.0, 0.625, 0.0, 0.125, 0.75, 0.375, 0.75, 0.125, 0.75, 0.125, 0.75, 0.375, 0.75, 0.125, 0.75, 0.375, 0.75, 0.125, 0.75, 0.125, 0.75, 0.375, 0.0, 0.625, 0.0, 0.625, 0.0, 0.625, 0.75, 0.875, 0.75, 0.625, 0.75, 0.375, 0.75, 0.802, 1.043, 0.5579, 1.043, 0.375, 0.0, 0.625, 0.0, 0.625, 0.0, 0.875, 0.75, 0.625, 0.75, 0.625, 0.75, 0.375, 0.75, 0.625, 0.75, 0.375, 0.75, 0.375, 0.0, 0.625, 0.25, 0.375, 0.25, 0.625, 0.25, 0.375, 0.5, 0.375, 0.25, 0.625, 0.5, 0.375, 0.75, 0.375, 0.5, 0.875, 0.75, 0.625, 0.75, 0.625, 0.75, 0.375, 0.5, 0.125, 0.75, 0.125, 0.5, 0.875, 0.5, 0.625, 0.75, 0.625, 0.5, 0.625, 0.75, 0.375, 0.75, 0.375, 0.75, 0.625, 0.75, 0.375, 0.75, 0.375, 0.75, 0.625, 0.0, 0.375, 0.0, 0.625, 0.0, 0.125, 0.75, 0.375, 0.75, 0.125, 0.75, 0.125, 0.75, 0.375, 0.75, 0.125, 0.75, 0.375, 0.75, 0.125, 0.75, 0.125, 0.75, 0.375, 0.0, 0.625, 0.0, 0.625, 0.0, 0.625, 0.75, 0.875, 0.75, 0.625, 0.75, 0.625, 0.75, 0.5579, 1.043, 0.375, 0.75, 0.375, 0.0, 0.625, 0.0, 0.625, 0.0, 0.875, 0.75, 0.625, 0.75, 0.625, 0.75, 0.375, 0.75, 0.625, 0.75, 0.375, 0.75, 0.375, 0.0, 0.625, 0.0, 0.625, 0.25, 0.625, 0.25, 0.625, 0.5, 0.375, 0.5, 0.625, 0.5, 0.625, 0.75, 0.375, 0.75, 0.625, 0.75, 0.875, 0.75, 0.875, 0.75, 0.375, 0.5, 0.375, 0.75, 0.125, 0.75, 0.875, 0.5, 0.875, 0.75, 0.625, 0.75, 0.375, 0.75, 0.625, 0.75, 0.625, 0.75, 0.625, 0.75, 0.625, 0.75, 0.375, 0.75, 0.625, 0.0, 0.375, 0.0, 0.375, 0.0, 0.375, 0.75, 0.375, 0.75, 0.125, 0.75, 0.375, 0.75, 0.375, 0.75, 0.125, 0.75, 0.125, 0.75, 0.375, 0.75, 0.375, 0.75, 0.375, 0.0, 0.375, 0.0, 0.625, 0.0, 0.875, 0.75, 0.875, 0.75, 0.625, 0.75, 0.625, 0.75, 0.802, 1.043, 0.5579, 1.043, 0.375, 0.0, 0.375, 0.0, 0.625, 0.0, 0.625, 0.75, 0.875, 0.75, 0.875, 0.75, 0.375, 0.75, 0.625, 0.75, 0.625, 0.75, 0.375, 0.0, 0.625, 0.0, 0.625, 0.25, 0.625, 0.25, 0.625, 0.5, 0.375, 0.5, 0.625, 0.5, 0.625, 0.75, 0.375, 0.75, 0.625, 0.75, 0.875, 0.75, 0.875, 0.75, 0.375, 0.5, 0.375, 0.75, 0.125, 0.75, 0.625, 0.5, 0.875, 0.5, 0.875, 0.75, 0.375, 0.75, 0.625, 0.75, 0.625, 0.75, 0.625, 0.75, 0.625, 0.75, 0.375, 0.75, 0.625, 0.0, 0.375, 0.0, 0.375, 0.0, 0.375, 0.75, 0.375, 0.75, 0.125, 0.75, 0.375, 0.75, 0.375, 0.75, 0.125, 0.75, 0.125, 0.75, 0.375, 0.75, 0.375, 0.75, 0.375, 0.0, 0.375, 0.0, 0.625, 0.0, 0.875, 0.75, 0.875, 0.75, 0.625, 0.75, 0.625, 0.75, 0.802, 1.043, 0.5579, 1.043, 0.375, 0.0, 0.375, 0.0, 0.625, 0.0, 0.625, 0.75, 0.875, 0.75, 0.875, 0.75, 0.375, 0.75, 0.625, 0.75, 0.625, 0.75, 0.375, 0.0, 0.625, 0.0, 0.625, 0.25, 0.625, 0.25, 0.625, 0.5, 0.375, 0.5, 0.625, 0.5, 0.625, 0.75, 0.375, 0.75, 0.875, 0.75, 0.875, 0.75, 0.625, 0.75, 0.375, 0.5, 0.375, 0.75, 0.125, 0.75, 0.875, 0.5, 0.875, 0.75, 0.625, 0.75, 0.375, 0.75, 0.625, 0.75, 0.625, 0.75, 0.625, 0.75, 0.625, 0.75, 0.375, 0.75, 0.625, 0.0, 0.375, 0.0, 0.375, 0.0, 0.125, 0.75, 0.375, 0.75, 0.375, 0.75, 0.125, 0.75, 0.375, 0.75, 0.375, 0.75, 0.375, 0.75, 0.375, 0.75, 0.125, 0.75, 0.375, 0.0, 0.375, 0.0, 0.625, 0.0, 0.625, 0.75, 0.875, 0.75, 0.875, 0.75, 0.375, 0.75, 0.625, 0.75, 0.802, 1.043, 0.375, 0.0, 0.375, 0.0, 0.625, 0.0, 0.875, 0.75, 0.875, 0.75, 0.625, 0.75, 0.375, 0.75, 0.625, 0.75, 0.625, 0.75, 0.375, 0.0, 0.625, 0.0, 0.625, 0.25, 0.625, 0.25, 0.625, 0.5, 0.375, 0.5, 0.625, 0.5, 0.625, 0.75, 0.375, 0.75, 0.875, 0.75, 0.875, 0.75, 0.625, 0.75, 0.375, 0.5, 0.375, 0.75, 0.125, 0.75, 0.875, 0.5, 0.875, 0.75, 0.625, 0.75, 0.625, 0.75, 0.625, 0.75, 0.375, 0.75, 0.625, 0.75, 0.625, 0.75, 0.375, 0.75, 0.625, 0.0, 0.375, 0.0, 0.375, 0.0, 0.125, 0.75, 0.375, 0.75, 0.375, 0.75, 0.125, 0.75, 0.375, 0.75, 0.375, 0.75, 0.375, 0.75, 0.375, 0.75, 0.125, 0.75, 0.375, 0.0, 0.375, 0.0, 0.625, 0.0, 0.625, 0.75, 0.875, 0.75, 0.875, 0.75, 0.625, 0.75, 0.802, 1.043, 0.5579, 1.043, 0.375, 0.0, 0.375, 0.0, 0.625, 0.0, 0.875, 0.75, 0.875, 0.75, 0.625, 0.75, 0.375, 0.75, 0.625, 0.75, 0.625, 0.75])
me_foliage_00.use_remesh_fix_poles = True
me_foliage_00.use_remesh_preserve_attributes = False
me_foliage_00.use_mirror_vertex_groups = False
me_foliage_00.update()

# ---- objects
ob_bush_00 = bpy.data.objects.new('Bush_00', me_bush_00)
ob_bush_01 = bpy.data.objects.new('Bush_01', me_bush_01)
ob_bush_02 = bpy.data.objects.new('Bush_02', me_bush_02)
ob_bush_03 = bpy.data.objects.new('Bush_03', me_bush_03)
ob_bush_04 = bpy.data.objects.new('Bush_04', me_bush_04)
ob_bush_09 = bpy.data.objects.new('Bush_09', me_bush_09)
ob_bush_05 = bpy.data.objects.new('Bush_05', me_bush_05)
ob_bush_06 = bpy.data.objects.new('Bush_06', me_bush_06)
ob_bush_07 = bpy.data.objects.new('Bush_07', me_bush_07)
ob_bush_08 = bpy.data.objects.new('Bush_08', me_bush_08)
ob_foliage_00 = bpy.data.objects.new('Foliage_00', me_foliage_00)

# ---- transforms, parenting, visibility, modifiers, constraints
ob_bush_00.location = (0.0, 0.0, 0.0)
ob_bush_00.lock_rotations_4d = False
ob_bush_00.empty_display_type = 'ARROWS'
ob_bush_00.lineart.crease_threshold = 0.0
ob_bush_01.location = (0.0, 0.0, 0.0)
ob_bush_01.lineart.crease_threshold = 0.0
ob_bush_02.location = (0.0, 0.0, 0.0)
ob_bush_02.lineart.crease_threshold = 0.0
ob_bush_03.location = (0.0, 0.0, 0.0)
ob_bush_03.lineart.crease_threshold = 0.0
ob_bush_04.location = (0.0, 0.0, 0.0)
ob_bush_04.lineart.crease_threshold = 0.0
ob_bush_09.location = (0.0, 0.0, 0.0)
ob_bush_09.lineart.crease_threshold = 0.0
ob_bush_05.location = (0.0, 0.0, 0.0)
ob_bush_05.lock_rotations_4d = False
ob_bush_05.empty_display_type = 'ARROWS'
ob_bush_05.lineart.crease_threshold = 0.0
ob_bush_06.location = (0.0, 0.0, 0.0)
ob_bush_06.lineart.crease_threshold = 0.0
ob_bush_07.location = (0.0, 0.0, 0.0)
ob_bush_07.lineart.crease_threshold = 0.0
ob_bush_08.location = (0.0, 0.0, 0.0)
ob_bush_08.lineart.crease_threshold = 0.0
ob_foliage_00.location = (0.0, 0.0, 0.0)
ob_foliage_00.lineart.crease_threshold = 0.0

# ---- collection membership
col_bushes.objects.link(ob_bush_00)
col_bushes.objects.link(ob_bush_01)
col_bushes.objects.link(ob_bush_02)
col_bushes.objects.link(ob_bush_03)
col_bushes.objects.link(ob_bush_04)
col_bushes.objects.link(ob_bush_09)
col_bushes.objects.link(ob_bush_05)
col_bushes.objects.link(ob_bush_06)
col_bushes.objects.link(ob_bush_07)
col_bushes.objects.link(ob_bush_08)
col_foliage.objects.link(ob_foliage_00)

# ---- scene / render settings (as saved in the file)
scene.frame_start = 1; scene.frame_end = 250; scene.frame_set(1)
scene.render.engine = 'BLENDER_EEVEE_NEXT'
scene.cycles.use_denoising = False
scene.cycles.samples = 128
scene.cycles.sampling_pattern = 'TABULATED_SOBOL'
scene.cycles.use_adaptive_sampling = False
scene.cycles.use_light_tree = False
scene.view_settings.view_transform = 'Filmic'
bpy.context.view_layer.update()

# ---- added for rendering (the .blend has no active camera and no usable light): camera, sun
cam_auto = bpy.data.cameras.new('AutoCamera')
cam_auto.lens = 50.0
cam_auto.sensor_width = 36.0
cam_auto.clip_end = 1000.0
ob_auto_camera = bpy.data.objects.new('AutoCamera', cam_auto)
scene.collection.objects.link(ob_auto_camera)
ob_auto_camera.location = (2.67179, -3.30597, 2.67653)
ob_auto_camera.rotation_euler = (1.09748, -7.21219e-08, 0.694738)
scene.camera = ob_auto_camera
light_auto_sun = bpy.data.lights.new('AutoSun', 'SUN')
light_auto_sun.energy = 3.0
light_auto_sun.angle = 0.0523599
ob_auto_sun = bpy.data.objects.new('AutoSun', light_auto_sun)
scene.collection.objects.link(ob_auto_sun)
ob_auto_sun.rotation_euler = (0.872665, 0.174533, 0.523599)
bpy.context.view_layer.update()
